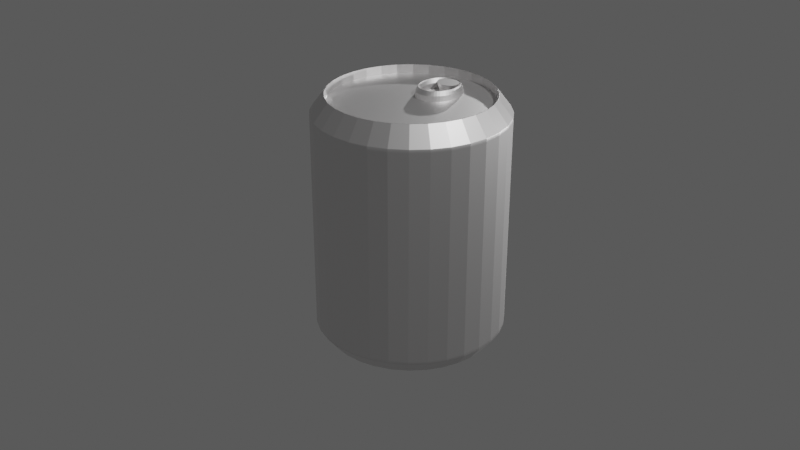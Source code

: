 # Source: Soda_Can.blend  (saved by Blender 4.5.91; exported with 4.5.12 LTS)
import bpy
from mathutils import Matrix  # noqa: F401  (used for matrix-valued properties, if any)

bpy.ops.wm.read_factory_settings(use_empty=True)
scene = bpy.context.scene
scene.name = 'Scene'

# ---- collections
col_collection = bpy.data.collections.new('Collection'); scene.collection.children.link(col_collection)

# ---- materials (node trees are filled in below, after node groups)
mat_material_001 = bpy.data.materials.new('Material.001')

# ---- material node trees
mat_material_001.use_nodes = True; mat_material_001.node_tree.nodes.clear()
_N = mat_material_001.node_tree.nodes; _L = mat_material_001.node_tree.links
n0 = _N.new('ShaderNodeBsdfPrincipled'); n0.name = 'Principled BSDF'; n0.location = (-200, 100)
n0.inputs[0].default_value = (0.8016, 0.7901, 0.7901, 1.0)
n0.inputs[1].default_value = 10.0
n1 = _N.new('ShaderNodeOutputMaterial'); n1.name = 'Material Output'; n1.location = (200, 100)
_L.new(n0.outputs[0], n1.inputs[0])
n1.is_active_output = True

# ---- world
world_world = bpy.data.worlds.new('World'); scene.world = world_world
world_world.use_nodes = True; world_world.node_tree.nodes.clear()
_N = world_world.node_tree.nodes; _L = world_world.node_tree.links
n0 = _N.new('ShaderNodeOutputWorld'); n0.name = 'World Output'; n0.location = (200, 100)
n1 = _N.new('ShaderNodeBackground'); n1.name = 'Background'; n1.location = (-200, 100)
n1.inputs[0].default_value = (0.05088, 0.05088, 0.05088, 1.0)
n1.inputs[1].default_value = 2.1
_L.new(n1.outputs[0], n0.inputs[0])
n0.is_active_output = True
world_world.color = (0.05088, 0.05088, 0.05088)
world_world.sun_shadow_jitter_overblur = 0.0

# ---- cameras
cam_camera = bpy.data.cameras.new('Camera')
cam_camera.clip_end = 100.0
cam_camera.ortho_scale = 7.314

# ---- lights
light_light = bpy.data.lights.new('Light', 'POINT')
light_light.energy = 1124.0
light_light.shadow_soft_size = 0.1
light_light_001 = bpy.data.lights.new('Light.001', 'POINT')
light_light_001.energy = 1124.0
light_light_001.shadow_soft_size = 0.1
light_light_002 = bpy.data.lights.new('Light.002', 'POINT')
light_light_002.energy = 1124.0
light_light_002.shadow_soft_size = 0.1

# ---- meshes
me_cylinder = bpy.data.meshes.new('Cylinder')
me_cylinder.from_pydata([(9.313e-10, 0.8518, 1.0), (0.0, 1.0, 0.8526), (0.1662, 0.8355, 1.0), (0.1951, 0.9808, 0.8526), (0.326, 0.787, 1.0), (0.3827, 0.9239, 0.8526), (0.4733, 0.7083, 1.0), (0.5556, 0.8315, 0.8526), (0.6023, 0.6023, 1.0), (0.7071, 0.7071, 0.8526), (0.7083, 0.4733, 1.0), (0.8315, 0.5556, 0.8526), (0.787, 0.326, 1.0), (0.9239, 0.3827, 0.8526), (0.8355, 0.1662, 1.0), (0.9808, 0.1951, 0.8526), (0.8518, -9.313e-10, 1.0), (1.0, 0.0, 0.8526), (0.8355, -0.1662, 1.0), (0.9808, -0.1951, 0.8526), (0.787, -0.326, 1.0), (0.9239, -0.3827, 0.8526), (0.7083, -0.4733, 1.0), (0.8315, -0.5556, 0.8526), (0.6023, -0.6023, 1.0), (0.7071, -0.7071, 0.8526), (0.4733, -0.7083, 1.0), (0.5556, -0.8315, 0.8526), (0.326, -0.787, 1.0), (0.3827, -0.9239, 0.8526), (0.1662, -0.8355, 1.0), (0.1951, -0.9808, 0.8526), (-9.313e-10, -0.8518, 1.0), (0.0, -1.0, 0.8526), (-0.1662, -0.8355, 1.0), (-0.1951, -0.9808, 0.8526), (-0.326, -0.787, 1.0), (-0.3827, -0.9239, 0.8526), (-0.4733, -0.7083, 1.0), (-0.5556, -0.8315, 0.8526), (-0.6023, -0.6023, 1.0), (-0.7071, -0.7071, 0.8526), (-0.7083, -0.4733, 1.0), (-0.8315, -0.5556, 0.8526), (-0.787, -0.326, 1.0), (-0.9239, -0.3827, 0.8526), (-0.8355, -0.1662, 1.0), (-0.9808, -0.1951, 0.8526), (-0.8518, 9.313e-10, 1.0), (-1.0, 0.0, 0.8526), (-0.8355, 0.1662, 1.0), (-0.9808, 0.1951, 0.8526), (-0.787, 0.326, 1.0), (-0.9239, 0.3827, 0.8526), (-0.7083, 0.4733, 1.0), (-0.8315, 0.5556, 0.8526), (-0.6023, 0.6023, 1.0), (-0.7071, 0.7071, 0.8526), (-0.4733, 0.7083, 1.0), (-0.5556, 0.8315, 0.8526), (-0.326, 0.787, 1.0), (-0.3827, 0.9239, 0.8526), (-0.1662, 0.8355, 1.0), (-0.1951, 0.9808, 0.8526), (-0.9523, -0.2889, 0.8526), (-0.8112, -0.2461, 1.0), (-9.313e-10, 0.8949, -1.0), (0.0, 1.0, -0.8954), (0.1951, 0.9808, -0.8954), (0.1746, 0.8777, -1.0), (0.3827, 0.9239, -0.8954), (0.3425, 0.8268, -1.0), (0.5556, 0.8315, -0.8954), (0.4972, 0.7441, -1.0), (0.7071, 0.7071, -0.8954), (0.6328, 0.6328, -1.0), (0.8315, 0.5556, -0.8954), (0.7441, 0.4972, -1.0), (0.9239, 0.3827, -0.8954), (0.8268, 0.3425, -1.0), (0.9808, 0.1951, -0.8954), (0.8777, 0.1746, -1.0), (1.0, 0.0, -0.8954), (0.8949, 9.313e-10, -1.0), (0.9808, -0.1951, -0.8954), (0.8777, -0.1746, -1.0), (0.9239, -0.3827, -0.8954), (0.8268, -0.3425, -1.0), (0.8315, -0.5556, -0.8954), (0.7441, -0.4972, -1.0), (0.7071, -0.7071, -0.8954), (0.6328, -0.6328, -1.0), (0.5556, -0.8315, -0.8954), (0.4972, -0.7441, -1.0), (0.3827, -0.9239, -0.8954), (0.3425, -0.8268, -1.0), (0.1951, -0.9808, -0.8954), (0.1746, -0.8777, -1.0), (0.0, -1.0, -0.8954), (9.313e-10, -0.8949, -1.0), (-0.1951, -0.9808, -0.8954), (-0.1746, -0.8777, -1.0), (-0.3827, -0.9239, -0.8954), (-0.3425, -0.8268, -1.0), (-0.5556, -0.8315, -0.8954), (-0.4972, -0.7441, -1.0), (-0.7071, -0.7071, -0.8954), (-0.6328, -0.6328, -1.0), (-0.8315, -0.5556, -0.8954), (-0.7441, -0.4972, -1.0), (-0.8268, -0.3425, -1.0), (-0.9239, -0.3827, -0.8954), (-0.9808, -0.1951, -0.8954), (-0.8777, -0.1746, -1.0), (-1.0, 0.0, -0.8954), (-0.8949, -9.313e-10, -1.0), (-0.9808, 0.1951, -0.8954), (-0.8777, 0.1746, -1.0), (-0.9239, 0.3827, -0.8954), (-0.8268, 0.3425, -1.0), (-0.8315, 0.5556, -0.8954), (-0.7441, 0.4972, -1.0), (-0.7071, 0.7071, -0.8954), (-0.6328, 0.6328, -1.0), (-0.5556, 0.8315, -0.8954), (-0.4972, 0.7441, -1.0), (-0.3827, 0.9239, -0.8954), (-0.3425, 0.8268, -1.0), (-0.1951, 0.9808, -0.8954), (-0.1746, 0.8777, -1.0), (-0.8522, -0.2585, -1.0), (-0.9523, -0.2889, -0.8954), (3.739e-09, 0.8518, 0.9289), (0.1662, 0.8355, 0.9289), (0.326, 0.787, 0.9289), (0.4733, 0.7083, 0.9289), (0.6023, 0.6023, 0.9289), (0.7083, 0.4733, 0.9289), (0.787, 0.326, 0.9289), (0.8355, 0.1662, 0.9289), (0.8518, -9.313e-10, 0.9289), (0.8355, -0.1662, 0.9289), (0.787, -0.326, 0.9289), (0.7083, -0.4733, 0.9289), (0.6023, -0.6023, 0.9289), (0.4733, -0.7083, 0.9289), (0.326, -0.787, 0.9289), (0.1662, -0.8355, 0.9289), (1.876e-09, -0.8518, 0.9289), (-0.1662, -0.8355, 0.9289), (-0.326, -0.787, 0.9289), (-0.4733, -0.7083, 0.9289), (-0.6023, -0.6023, 0.9289), (-0.7083, -0.4733, 0.9289), (-0.787, -0.326, 0.9289), (-0.8112, -0.2461, 0.9289), (-0.8355, -0.1662, 0.9289), (-0.8518, 9.313e-10, 0.9289), (-0.8355, 0.1662, 0.9289), (-0.787, 0.326, 0.9289), (-0.7083, 0.4733, 0.9289), (-0.6023, 0.6023, 0.9289), (-0.4733, 0.7083, 0.9289), (-0.326, 0.787, 0.9289), (-0.1662, 0.8355, 0.9289), (-0.1965, 0.3507, 0.7534), (-0.1903, 0.3507, 0.8784), (-0.1734, 0.3507, 0.97), (-0.1502, 0.3507, 1.003), (-0.1271, 0.3507, 0.97), (-0.1102, 0.3507, 0.8784), (-0.104, 0.3507, 0.7534), (-0.1102, 0.3507, 0.6284), (-0.1271, 0.3507, 0.5369), (-0.1502, 0.3507, 0.5034), (-0.1734, 0.3507, 0.5369), (-0.1903, 0.3507, 0.6284), (-0.1945, 0.3885, 0.7534), (-0.1884, 0.3875, 0.8784), (-0.1716, 0.3847, 0.97), (-0.1486, 0.381, 1.003), (-0.1257, 0.3772, 0.97), (-0.1089, 0.3744, 0.8784), (-0.1028, 0.3734, 0.7534), (-0.1089, 0.3744, 0.6284), (-0.1257, 0.3772, 0.5369), (-0.1486, 0.381, 0.5034), (-0.1716, 0.3847, 0.5369), (-0.1884, 0.3875, 0.6284), (-0.1886, 0.4257, 0.7534), (-0.1826, 0.4236, 0.8784), (-0.1663, 0.4182, 0.97), (-0.1439, 0.4107, 1.003), (-0.1216, 0.4032, 0.97), (-0.1052, 0.3977, 0.8784), (-0.09925, 0.3957, 0.7534), (-0.1052, 0.3977, 0.6284), (-0.1216, 0.4032, 0.5369), (-0.1439, 0.4107, 0.5034), (-0.1663, 0.4182, 0.5369), (-0.1826, 0.4236, 0.6284), (-0.1789, 0.4615, 0.7534), (-0.1732, 0.4585, 0.8784), (-0.1575, 0.4504, 0.97), (-0.1361, 0.4394, 1.003), (-0.1148, 0.4283, 0.97), (-0.09914, 0.4202, 0.8784), (-0.09341, 0.4172, 0.7534), (-0.09914, 0.4202, 0.6284), (-0.1148, 0.4283, 0.5369), (-0.1361, 0.4394, 0.5034), (-0.1575, 0.4504, 0.5369), (-0.1732, 0.4585, 0.6284), (-0.1655, 0.4955, 0.7534), (-0.1601, 0.4916, 0.8784), (-0.1455, 0.481, 0.97), (-0.1254, 0.4665, 1.003), (-0.1054, 0.4521, 0.97), (-0.09075, 0.4415, 0.8784), (-0.08539, 0.4376, 0.7534), (-0.09075, 0.4415, 0.6284), (-0.1054, 0.4521, 0.5369), (-0.1254, 0.4665, 0.5034), (-0.1455, 0.481, 0.5369), (-0.1601, 0.4916, 0.6284), (-0.1487, 0.527, 0.7534), (-0.1438, 0.5222, 0.8784), (-0.1303, 0.5093, 0.97), (-0.112, 0.4917, 1.003), (-0.09365, 0.4741, 0.97), (-0.08022, 0.4612, 0.8784), (-0.0753, 0.4565, 0.7534), (-0.08022, 0.4612, 0.6284), (-0.09365, 0.4741, 0.5369), (-0.112, 0.4917, 0.5034), (-0.1303, 0.5093, 0.5369), (-0.1438, 0.5222, 0.6284), (-0.1287, 0.5554, 0.7534), (-0.1244, 0.55, 0.8784), (-0.1124, 0.535, 0.97), (-0.09604, 0.5145, 1.003), (-0.07969, 0.494, 0.97), (-0.06772, 0.479, 0.8784), (-0.06333, 0.4736, 0.7534), (-0.06772, 0.479, 0.6284), (-0.07969, 0.494, 0.5369), (-0.09604, 0.5145, 0.5034), (-0.1124, 0.535, 0.5369), (-0.1244, 0.55, 0.6284), (-0.106, 0.5804, 0.7534), (-0.1022, 0.5743, 0.8784), (-0.09192, 0.5574, 0.97), (-0.07785, 0.5345, 1.003), (-0.06377, 0.5115, 0.97), (-0.05346, 0.4947, 0.8784), (-0.04969, 0.4885, 0.7534), (-0.05346, 0.4947, 0.6284), (-0.06377, 0.5115, 0.5369), (-0.07785, 0.5345, 0.5034), (-0.09192, 0.5574, 0.5369), (-0.1022, 0.5743, 0.6284), (-0.08085, 0.6014, 0.7534), (-0.07775, 0.5947, 0.8784), (-0.06929, 0.5764, 0.97), (-0.05772, 0.5513, 1.003), (-0.04616, 0.5262, 0.97), (-0.03769, 0.5079, 0.8784), (-0.0346, 0.5012, 0.7534), (-0.03769, 0.5079, 0.6284), (-0.04616, 0.5262, 0.5369), (-0.05772, 0.5513, 0.5034), (-0.06929, 0.5764, 0.5369), (-0.07775, 0.5947, 0.6284), (-0.05372, 0.6182, 0.7534), (-0.05135, 0.611, 0.8784), (-0.04487, 0.5914, 0.97), (-0.03602, 0.5647, 1.003), (-0.02717, 0.538, 0.97), (-0.02069, 0.5184, 0.8784), (-0.01832, 0.5112, 0.7534), (-0.02069, 0.5184, 0.6284), (-0.02717, 0.538, 0.5369), (-0.03602, 0.5647, 0.5034), (-0.04487, 0.5914, 0.5369), (-0.05135, 0.611, 0.6284), (-0.02507, 0.6304, 0.7534), (-0.02347, 0.6229, 0.8784), (-0.01909, 0.6024, 0.97), (-0.0131, 0.5744, 1.003), (-0.007115, 0.5465, 0.97), (-0.002733, 0.526, 0.8784), (-0.001129, 0.5185, 0.7534), (-0.002733, 0.526, 0.6284), (-0.007115, 0.5465, 0.5369), (-0.0131, 0.5744, 0.5034), (-0.01909, 0.6024, 0.5369), (-0.02347, 0.6229, 0.6284), (0.004598, 0.6378, 0.7534), (0.005407, 0.6301, 0.8784), (0.007617, 0.6091, 0.97), (0.01064, 0.5803, 1.003), (0.01365, 0.5516, 0.97), (0.01586, 0.5306, 0.8784), (0.01667, 0.5229, 0.7534), (0.01586, 0.5306, 0.6284), (0.01365, 0.5516, 0.5369), (0.01064, 0.5803, 0.5034), (0.007617, 0.6091, 0.5369), (0.005407, 0.6301, 0.6284), (0.03478, 0.6402, 0.7534), (0.03478, 0.6325, 0.8784), (0.03478, 0.6113, 0.97), (0.03478, 0.5823, 1.003), (0.03478, 0.5534, 0.97), (0.03478, 0.5322, 0.8784), (0.03478, 0.5244, 0.7534), (0.03478, 0.5322, 0.6284), (0.03478, 0.5534, 0.5369), (0.03478, 0.5823, 0.5034), (0.03478, 0.6113, 0.5369), (0.03478, 0.6325, 0.6284), (0.06497, 0.6378, 0.7534), (0.06416, 0.6301, 0.8784), (0.06195, 0.6091, 0.97), (0.05893, 0.5803, 1.003), (0.05592, 0.5516, 0.97), (0.05371, 0.5306, 0.8784), (0.0529, 0.5229, 0.7534), (0.05371, 0.5306, 0.6284), (0.05592, 0.5516, 0.5369), (0.05893, 0.5803, 0.5034), (0.06195, 0.6091, 0.5369), (0.06416, 0.6301, 0.6284), (0.09464, 0.6304, 0.7534), (0.09304, 0.6229, 0.8784), (0.08866, 0.6024, 0.97), (0.08267, 0.5744, 1.003), (0.07668, 0.5465, 0.97), (0.0723, 0.526, 0.8784), (0.0707, 0.5185, 0.7534), (0.0723, 0.526, 0.6284), (0.07668, 0.5465, 0.5369), (0.08267, 0.5744, 0.5034), (0.08866, 0.6024, 0.5369), (0.09304, 0.6229, 0.6284), (0.1233, 0.6182, 0.7534), (0.1209, 0.611, 0.8784), (0.1144, 0.5914, 0.97), (0.1056, 0.5647, 1.003), (0.09674, 0.538, 0.97), (0.09026, 0.5184, 0.8784), (0.08789, 0.5112, 0.7534), (0.09026, 0.5184, 0.6284), (0.09674, 0.538, 0.5369), (0.1056, 0.5647, 0.5034), (0.1144, 0.5914, 0.5369), (0.1209, 0.611, 0.6284), (0.1504, 0.6014, 0.7534), (0.1473, 0.5947, 0.8784), (0.1389, 0.5764, 0.97), (0.1273, 0.5513, 1.003), (0.1157, 0.5262, 0.97), (0.1073, 0.5079, 0.8784), (0.1042, 0.5012, 0.7534), (0.1073, 0.5079, 0.6284), (0.1157, 0.5262, 0.5369), (0.1273, 0.5513, 0.5034), (0.1389, 0.5764, 0.5369), (0.1473, 0.5947, 0.6284), (0.1756, 0.5804, 0.7534), (0.1718, 0.5743, 0.8784), (0.1615, 0.5574, 0.97), (0.1474, 0.5345, 1.003), (0.1333, 0.5115, 0.97), (0.123, 0.4947, 0.8784), (0.1193, 0.4885, 0.7534), (0.123, 0.4947, 0.6284), (0.1333, 0.5115, 0.5369), (0.1474, 0.5345, 0.5034), (0.1615, 0.5574, 0.5369), (0.1718, 0.5743, 0.6284), (0.1983, 0.5554, 0.7534), (0.1939, 0.55, 0.8784), (0.182, 0.535, 0.97), (0.1656, 0.5145, 1.003), (0.1493, 0.494, 0.97), (0.1373, 0.479, 0.8784), (0.1329, 0.4736, 0.7534), (0.1373, 0.479, 0.6284), (0.1493, 0.494, 0.5369), (0.1656, 0.5145, 0.5034), (0.182, 0.535, 0.5369), (0.1939, 0.55, 0.6284), (0.2183, 0.527, 0.7534), (0.2133, 0.5222, 0.8784), (0.1999, 0.5093, 0.97), (0.1816, 0.4917, 1.003), (0.1632, 0.4741, 0.97), (0.1498, 0.4612, 0.8784), (0.1449, 0.4565, 0.7534), (0.1498, 0.4612, 0.6284), (0.1632, 0.4741, 0.5369), (0.1816, 0.4917, 0.5034), (0.1999, 0.5093, 0.5369), (0.2133, 0.5222, 0.6284), (0.2351, 0.4955, 0.7534), (0.2297, 0.4916, 0.8784), (0.215, 0.481, 0.97), (0.195, 0.4665, 1.003), (0.175, 0.4521, 0.97), (0.1603, 0.4415, 0.8784), (0.155, 0.4376, 0.7534), (0.1603, 0.4415, 0.6284), (0.175, 0.4521, 0.5369), (0.195, 0.4665, 0.5034), (0.215, 0.481, 0.5369), (0.2297, 0.4916, 0.6284), (0.2484, 0.4615, 0.7534), (0.2427, 0.4585, 0.8784), (0.2271, 0.4504, 0.97), (0.2057, 0.4394, 1.003), (0.1844, 0.4283, 0.97), (0.1687, 0.4202, 0.8784), (0.163, 0.4172, 0.7534), (0.1687, 0.4202, 0.6284), (0.1844, 0.4283, 0.5369), (0.2057, 0.4394, 0.5034), (0.2271, 0.4504, 0.5369), (0.2427, 0.4585, 0.6284), (0.2582, 0.4257, 0.7534), (0.2522, 0.4236, 0.8784), (0.2358, 0.4182, 0.97), (0.2135, 0.4107, 1.003), (0.1912, 0.4032, 0.97), (0.1748, 0.3977, 0.8784), (0.1688, 0.3957, 0.7534), (0.1748, 0.3977, 0.6284), (0.1912, 0.4032, 0.5369), (0.2135, 0.4107, 0.5034), (0.2358, 0.4182, 0.5369), (0.2522, 0.4236, 0.6284), (0.2641, 0.3885, 0.7534), (0.2579, 0.3875, 0.8784), (0.2411, 0.3847, 0.97), (0.2182, 0.381, 1.003), (0.1953, 0.3772, 0.97), (0.1785, 0.3744, 0.8784), (0.1724, 0.3734, 0.7534), (0.1785, 0.3744, 0.6284), (0.1953, 0.3772, 0.5369), (0.2182, 0.381, 0.5034), (0.2411, 0.3847, 0.5369), (0.2579, 0.3875, 0.6284), (0.2661, 0.3507, 0.7534), (0.2599, 0.3507, 0.8784), (0.2429, 0.3507, 0.97), (0.2198, 0.3507, 1.003), (0.1967, 0.3507, 0.97), (0.1797, 0.3507, 0.8784), (0.1735, 0.3507, 0.7534), (0.1797, 0.3507, 0.6284), (0.1967, 0.3507, 0.5369), (0.2198, 0.3507, 0.5034), (0.2429, 0.3507, 0.5369), (0.2599, 0.3507, 0.6284), (0.2641, 0.3129, 0.7534), (0.2579, 0.314, 0.8784), (0.2411, 0.3167, 0.97), (0.2182, 0.3205, 1.003), (0.1953, 0.3243, 0.97), (0.1785, 0.327, 0.8784), (0.1724, 0.3281, 0.7534), (0.1785, 0.327, 0.6284), (0.1953, 0.3243, 0.5369), (0.2182, 0.3205, 0.5034), (0.2411, 0.3167, 0.5369), (0.2579, 0.314, 0.6284), (0.2582, 0.2758, 0.7534), (0.2522, 0.2778, 0.8784), (0.2358, 0.2833, 0.97), (0.2135, 0.2908, 1.003), (0.1912, 0.2983, 0.97), (0.1748, 0.3038, 0.8784), (0.1688, 0.3058, 0.7534), (0.1748, 0.3038, 0.6284), (0.1912, 0.2983, 0.5369), (0.2135, 0.2908, 0.5034), (0.2358, 0.2833, 0.5369), (0.2522, 0.2778, 0.6284), (0.2484, 0.2399, 0.7534), (0.2427, 0.2429, 0.8784), (0.2271, 0.251, 0.97), (0.2057, 0.2621, 1.003), (0.1844, 0.2732, 0.97), (0.1687, 0.2813, 0.8784), (0.163, 0.2843, 0.7534), (0.1687, 0.2813, 0.6284), (0.1844, 0.2732, 0.5369), (0.2057, 0.2621, 0.5034), (0.2271, 0.251, 0.5369), (0.2427, 0.2429, 0.6284), (0.2351, 0.206, 0.7534), (0.2297, 0.2099, 0.8784), (0.215, 0.2205, 0.97), (0.195, 0.2349, 1.003), (0.175, 0.2494, 0.97), (0.1603, 0.26, 0.8784), (0.155, 0.2639, 0.7534), (0.1603, 0.26, 0.6284), (0.175, 0.2494, 0.5369), (0.195, 0.2349, 0.5034), (0.215, 0.2205, 0.5369), (0.2297, 0.2099, 0.6284), (0.2183, 0.1745, 0.7534), (0.2133, 0.1792, 0.8784), (0.1999, 0.1921, 0.97), (0.1816, 0.2097, 1.003), (0.1632, 0.2274, 0.97), (0.1498, 0.2403, 0.8784), (0.1449, 0.245, 0.7534), (0.1498, 0.2403, 0.6284), (0.1632, 0.2274, 0.5369), (0.1816, 0.2097, 0.5034), (0.1999, 0.1921, 0.5369), (0.2133, 0.1792, 0.6284), (0.1983, 0.146, 0.7534), (0.1939, 0.1515, 0.8784), (0.182, 0.1665, 0.97), (0.1656, 0.187, 1.003), (0.1493, 0.2074, 0.97), (0.1373, 0.2224, 0.8784), (0.1329, 0.2279, 0.7534), (0.1373, 0.2224, 0.6284), (0.1493, 0.2074, 0.5369), (0.1656, 0.187, 0.5034), (0.182, 0.1665, 0.5369), (0.1939, 0.1515, 0.6284), (0.1756, 0.121, 0.7534), (0.1718, 0.1272, 0.8784), (0.1615, 0.144, 0.97), (0.1474, 0.167, 1.003), (0.1333, 0.19, 0.97), (0.123, 0.2068, 0.8784), (0.1193, 0.2129, 0.7534), (0.123, 0.2068, 0.6284), (0.1333, 0.19, 0.5369), (0.1474, 0.167, 0.5034), (0.1615, 0.144, 0.5369), (0.1718, 0.1272, 0.6284), (0.1504, 0.1, 0.7534), (0.1473, 0.1067, 0.8784), (0.1389, 0.1251, 0.97), (0.1273, 0.1502, 1.003), (0.1157, 0.1752, 0.97), (0.1073, 0.1936, 0.8784), (0.1042, 0.2003, 0.7534), (0.1073, 0.1936, 0.6284), (0.1157, 0.1752, 0.5369), (0.1273, 0.1502, 0.5034), (0.1389, 0.1251, 0.5369), (0.1473, 0.1067, 0.6284), (0.1233, 0.08326, 0.7534), (0.1209, 0.09043, 0.8784), (0.1144, 0.11, 0.97), (0.1056, 0.1368, 1.003), (0.09674, 0.1635, 0.97), (0.09026, 0.1831, 0.8784), (0.08789, 0.1902, 0.7534), (0.09026, 0.1831, 0.6284), (0.09674, 0.1635, 0.5369), (0.1056, 0.1368, 0.5034), (0.1144, 0.11, 0.5369), (0.1209, 0.09043, 0.6284), (0.09464, 0.07109, 0.7534), (0.09304, 0.07858, 0.8784), (0.08866, 0.09905, 0.97), (0.08267, 0.127, 1.003), (0.07668, 0.155, 0.97), (0.0723, 0.1755, 0.8784), (0.0707, 0.1829, 0.7534), (0.0723, 0.1755, 0.6284), (0.07668, 0.155, 0.5369), (0.08267, 0.127, 0.5034), (0.08866, 0.09905, 0.5369), (0.09304, 0.07858, 0.6284), (0.06497, 0.0637, 0.7534), (0.06416, 0.07139, 0.8784), (0.06195, 0.0924, 0.97), (0.05893, 0.1211, 1.003), (0.05592, 0.1498, 0.97), (0.05371, 0.1708, 0.8784), (0.0529, 0.1785, 0.7534), (0.05371, 0.1708, 0.6284), (0.05592, 0.1498, 0.5369), (0.05893, 0.1211, 0.5034), (0.06195, 0.0924, 0.5369), (0.06416, 0.07139, 0.6284), (0.03478, 0.06122, 0.7534), (0.03478, 0.06898, 0.8784), (0.03478, 0.09017, 0.97), (0.03478, 0.1191, 1.003), (0.03478, 0.1481, 0.97), (0.03478, 0.1693, 0.8784), (0.03478, 0.177, 0.7534), (0.03478, 0.1693, 0.6284), (0.03478, 0.1481, 0.5369), (0.03478, 0.1191, 0.5034), (0.03478, 0.09017, 0.5369), (0.03478, 0.06898, 0.6284), (0.004598, 0.0637, 0.7534), (0.005407, 0.07139, 0.8784), (0.007617, 0.0924, 0.97), (0.01064, 0.1211, 1.003), (0.01365, 0.1498, 0.97), (0.01586, 0.1708, 0.8784), (0.01667, 0.1785, 0.7534), (0.01586, 0.1708, 0.6284), (0.01365, 0.1498, 0.5369), (0.01064, 0.1211, 0.5034), (0.007617, 0.0924, 0.5369), (0.005407, 0.07139, 0.6284), (-0.02507, 0.07109, 0.7534), (-0.02347, 0.07858, 0.8784), (-0.01909, 0.09905, 0.97), (-0.0131, 0.127, 1.003), (-0.007115, 0.155, 0.97), (-0.002733, 0.1755, 0.8784), (-0.001129, 0.1829, 0.7534), (-0.002733, 0.1755, 0.6284), (-0.007115, 0.155, 0.5369), (-0.0131, 0.127, 0.5034), (-0.01909, 0.09905, 0.5369), (-0.02347, 0.07858, 0.6284), (-0.05372, 0.08326, 0.7534), (-0.05135, 0.09043, 0.8784), (-0.04487, 0.11, 0.97), (-0.03602, 0.1368, 1.003), (-0.02717, 0.1635, 0.97), (-0.02069, 0.1831, 0.8784), (-0.01832, 0.1902, 0.7534), (-0.02069, 0.1831, 0.6284), (-0.02717, 0.1635, 0.5369), (-0.03602, 0.1368, 0.5034), (-0.04487, 0.11, 0.5369), (-0.05135, 0.09043, 0.6284), (-0.08085, 0.1, 0.7534), (-0.07775, 0.1067, 0.8784), (-0.06929, 0.1251, 0.97), (-0.05772, 0.1502, 1.003), (-0.04616, 0.1752, 0.97), (-0.03769, 0.1936, 0.8784), (-0.0346, 0.2003, 0.7534), (-0.03769, 0.1936, 0.6284), (-0.04616, 0.1752, 0.5369), (-0.05772, 0.1502, 0.5034), (-0.06929, 0.1251, 0.5369), (-0.07775, 0.1067, 0.6284), (-0.106, 0.121, 0.7534), (-0.1022, 0.1272, 0.8784), (-0.09192, 0.144, 0.97), (-0.07785, 0.167, 1.003), (-0.06377, 0.19, 0.97), (-0.05346, 0.2068, 0.8784), (-0.04969, 0.2129, 0.7534), (-0.05346, 0.2068, 0.6284), (-0.06377, 0.19, 0.5369), (-0.07785, 0.167, 0.5034), (-0.09192, 0.144, 0.5369), (-0.1022, 0.1272, 0.6284), (-0.1287, 0.146, 0.7534), (-0.1244, 0.1515, 0.8784), (-0.1124, 0.1665, 0.97), (-0.09604, 0.187, 1.003), (-0.07969, 0.2074, 0.97), (-0.06772, 0.2224, 0.8784), (-0.06333, 0.2279, 0.7534), (-0.06772, 0.2224, 0.6284), (-0.07969, 0.2074, 0.5369), (-0.09604, 0.187, 0.5034), (-0.1124, 0.1665, 0.5369), (-0.1244, 0.1515, 0.6284), (-0.1487, 0.1745, 0.7534), (-0.1438, 0.1792, 0.8784), (-0.1303, 0.1921, 0.97), (-0.112, 0.2097, 1.003), (-0.09365, 0.2274, 0.97), (-0.08022, 0.2403, 0.8784), (-0.0753, 0.245, 0.7534), (-0.08022, 0.2403, 0.6284), (-0.09365, 0.2274, 0.5369), (-0.112, 0.2097, 0.5034), (-0.1303, 0.1921, 0.5369), (-0.1438, 0.1792, 0.6284), (-0.1655, 0.206, 0.7534), (-0.1601, 0.2099, 0.8784), (-0.1455, 0.2205, 0.97), (-0.1254, 0.2349, 1.003), (-0.1054, 0.2494, 0.97), (-0.09075, 0.26, 0.8784), (-0.08539, 0.2639, 0.7534), (-0.09075, 0.26, 0.6284), (-0.1054, 0.2494, 0.5369), (-0.1254, 0.2349, 0.5034), (-0.1455, 0.2205, 0.5369), (-0.1601, 0.2099, 0.6284), (-0.1789, 0.2399, 0.7534), (-0.1732, 0.2429, 0.8784), (-0.1575, 0.251, 0.97), (-0.1361, 0.2621, 1.003), (-0.1148, 0.2732, 0.97), (-0.09914, 0.2813, 0.8784), (-0.09341, 0.2843, 0.7534), (-0.09914, 0.2813, 0.6284), (-0.1148, 0.2732, 0.5369), (-0.1361, 0.2621, 0.5034), (-0.1575, 0.251, 0.5369), (-0.1732, 0.2429, 0.6284), (-0.1886, 0.2758, 0.7534), (-0.1826, 0.2778, 0.8784), (-0.1663, 0.2833, 0.97), (-0.1439, 0.2908, 1.003), (-0.1216, 0.2983, 0.97), (-0.1052, 0.3038, 0.8784), (-0.09925, 0.3058, 0.7534), (-0.1052, 0.3038, 0.6284), (-0.1216, 0.2983, 0.5369), (-0.1439, 0.2908, 0.5034), (-0.1663, 0.2833, 0.5369), (-0.1826, 0.2778, 0.6284), (-0.1945, 0.3129, 0.7534), (-0.1884, 0.314, 0.8784), (-0.1716, 0.3167, 0.97), (-0.1486, 0.3205, 1.003), (-0.1257, 0.3243, 0.97), (-0.1089, 0.327, 0.8784), (-0.1028, 0.3281, 0.7534), (-0.1089, 0.327, 0.6284), (-0.1257, 0.3243, 0.5369), (-0.1486, 0.3205, 0.5034), (-0.1716, 0.3167, 0.5369), (-0.1884, 0.314, 0.6284), (0.01366, 0.5654, 0.8182), (0.03533, 0.5744, 0.9996), (0.0012, 0.5643, 0.8182), (0.0126, 0.5725, 0.9996), (-0.01078, 0.5611, 0.8182), (-0.009264, 0.5666, 0.9996), (-0.02183, 0.5559, 0.8182), (-0.02941, 0.557, 0.9996), (-0.0315, 0.5488, 0.8182), (-0.04707, 0.5441, 0.9996), (-0.03945, 0.5402, 0.8182), (-0.06156, 0.5284, 0.9996), (-0.04535, 0.5303, 0.8182), (-0.07233, 0.5104, 0.9996), (-0.04899, 0.5197, 0.8182), (-0.07896, 0.491, 0.9996), (-0.05021, 0.5086, 0.8182), (-0.0812, 0.4707, 0.9996), (-0.04899, 0.4975, 0.8182), (-0.07896, 0.4505, 0.9996), (-0.04535, 0.4868, 0.8182), (-0.07233, 0.431, 0.9996), (-0.03945, 0.477, 0.8182), (-0.06156, 0.4131, 0.9996), (-0.0315, 0.4684, 0.8182), (-0.04707, 0.3974, 0.9996), (-0.02183, 0.4613, 0.8182), (-0.02941, 0.3845, 0.9996), (-0.01078, 0.4561, 0.8182), (-0.009264, 0.3749, 0.9996), (0.0012, 0.4528, 0.8182), (0.0126, 0.369, 0.9996), (0.01366, 0.4517, 0.8182), (0.03533, 0.367, 0.9996), (0.02612, 0.4528, 0.8182), (0.05806, 0.369, 0.9996), (0.0381, 0.4561, 0.8182), (0.07992, 0.3749, 0.9996), (0.04915, 0.4613, 0.8182), (0.1001, 0.3845, 0.9996), (0.05883, 0.4684, 0.8182), (0.1177, 0.3974, 0.9996), (0.06677, 0.477, 0.8182), (0.1322, 0.4131, 0.9996), (0.07267, 0.4868, 0.8182), (0.143, 0.431, 0.9996), (0.07631, 0.4975, 0.8182), (0.1496, 0.4505, 0.9996), (0.07753, 0.5086, 0.8182), (0.1519, 0.4707, 0.9996), (0.07631, 0.5197, 0.8182), (0.1496, 0.491, 0.9996), (0.07267, 0.5303, 0.8182), (0.143, 0.5104, 0.9996), (0.06677, 0.5402, 0.8182), (0.1322, 0.5284, 0.9996), (0.05883, 0.5488, 0.8182), (0.1177, 0.5441, 0.9996), (0.04915, 0.5559, 0.8182), (0.1001, 0.557, 0.9996), (0.0381, 0.5611, 0.8182), (0.07992, 0.5666, 0.9996), (0.02612, 0.5643, 0.8182), (0.05806, 0.5725, 0.9996)], [], [(3, 1, 0, 2), (5, 3, 2, 4), (7, 5, 4, 6), (9, 7, 6, 8), (11, 9, 8, 10), (13, 11, 10, 12), (15, 13, 12, 14), (17, 15, 14, 16), (19, 17, 16, 18), (21, 19, 18, 20), (23, 21, 20, 22), (25, 23, 22, 24), (27, 25, 24, 26), (29, 27, 26, 28), (31, 29, 28, 30), (33, 31, 30, 32), (35, 33, 32, 34), (37, 35, 34, 36), (39, 37, 36, 38), (41, 39, 38, 40), (43, 41, 40, 42), (45, 43, 42, 44), (64, 45, 44, 65), (49, 47, 46, 48), (51, 49, 48, 50), (53, 51, 50, 52), (55, 53, 52, 54), (57, 55, 54, 56), (59, 57, 56, 58), (61, 59, 58, 60), (63, 61, 60, 62), (1, 63, 62, 0), (42, 40, 152, 153), (47, 64, 65, 46), (67, 68, 69, 66), (68, 70, 71, 69), (70, 72, 73, 71), (72, 74, 75, 73), (74, 76, 77, 75), (76, 78, 79, 77), (78, 80, 81, 79), (80, 82, 83, 81), (82, 84, 85, 83), (84, 86, 87, 85), (86, 88, 89, 87), (88, 90, 91, 89), (90, 92, 93, 91), (92, 94, 95, 93), (94, 96, 97, 95), (96, 98, 99, 97), (98, 100, 101, 99), (100, 102, 103, 101), (102, 104, 105, 103), (104, 106, 107, 105), (106, 108, 109, 107), (108, 111, 110, 109), (131, 112, 113, 130), (112, 114, 115, 113), (114, 116, 117, 115), (116, 118, 119, 117), (118, 120, 121, 119), (120, 122, 123, 121), (122, 124, 125, 123), (124, 126, 127, 125), (126, 128, 129, 127), (128, 67, 66, 129), (111, 131, 130, 110), (67, 1, 3, 68), (66, 69, 71, 73, 75, 77, 79, 81, 83, 85, 87, 89, 91, 93, 95, 97, 99, 101, 103, 105, 107, 109, 110, 130, 113, 115, 117, 119, 121, 123, 125, 127, 129), (128, 63, 1, 67), (68, 3, 5, 70), (70, 5, 7, 72), (72, 7, 9, 74), (74, 9, 11, 76), (76, 11, 13, 78), (78, 13, 15, 80), (80, 15, 17, 82), (82, 17, 19, 84), (84, 19, 21, 86), (86, 21, 23, 88), (88, 23, 25, 90), (90, 25, 27, 92), (92, 27, 29, 94), (94, 29, 31, 96), (96, 31, 33, 98), (98, 33, 35, 100), (100, 35, 37, 102), (102, 37, 39, 104), (104, 39, 41, 106), (106, 41, 43, 108), (108, 43, 45, 111), (111, 45, 64, 131), (131, 64, 47, 112), (112, 47, 49, 114), (114, 49, 51, 116), (116, 51, 53, 118), (118, 53, 55, 120), (120, 55, 57, 122), (122, 57, 59, 124), (124, 59, 61, 126), (126, 61, 63, 128), (133, 132, 164, 163, 162, 161, 160, 159, 158, 157, 156, 155, 154, 153, 152, 151, 150, 149, 148, 147, 146, 145, 144, 143, 142, 141, 140, 139, 138, 137, 136, 135, 134), (60, 58, 162, 163), (16, 14, 139, 140), (34, 32, 148, 149), (52, 50, 158, 159), (8, 6, 135, 136), (26, 24, 144, 145), (44, 42, 153, 154), (62, 60, 163, 164), (18, 16, 140, 141), (36, 34, 149, 150), (54, 52, 159, 160), (0, 62, 164, 132), (10, 8, 136, 137), (28, 26, 145, 146), (46, 65, 155, 156), (2, 0, 132, 133), (65, 44, 154, 155), (20, 18, 141, 142), (38, 36, 150, 151), (56, 54, 160, 161), (12, 10, 137, 138), (30, 28, 146, 147), (48, 46, 156, 157), (4, 2, 133, 134), (22, 20, 142, 143), (40, 38, 151, 152), (58, 56, 161, 162), (14, 12, 138, 139), (32, 30, 147, 148), (50, 48, 157, 158), (6, 4, 134, 135), (24, 22, 143, 144), (165, 177, 178, 166), (166, 178, 179, 167), (167, 179, 180, 168), (168, 180, 181, 169), (169, 181, 182, 170), (170, 182, 183, 171), (171, 183, 184, 172), (172, 184, 185, 173), (173, 185, 186, 174), (174, 186, 187, 175), (175, 187, 188, 176), (176, 188, 177, 165), (177, 189, 190, 178), (178, 190, 191, 179), (179, 191, 192, 180), (180, 192, 193, 181), (181, 193, 194, 182), (182, 194, 195, 183), (183, 195, 196, 184), (184, 196, 197, 185), (185, 197, 198, 186), (186, 198, 199, 187), (187, 199, 200, 188), (188, 200, 189, 177), (189, 201, 202, 190), (190, 202, 203, 191), (191, 203, 204, 192), (192, 204, 205, 193), (193, 205, 206, 194), (194, 206, 207, 195), (195, 207, 208, 196), (196, 208, 209, 197), (197, 209, 210, 198), (198, 210, 211, 199), (199, 211, 212, 200), (200, 212, 201, 189), (201, 213, 214, 202), (202, 214, 215, 203), (203, 215, 216, 204), (204, 216, 217, 205), (205, 217, 218, 206), (206, 218, 219, 207), (207, 219, 220, 208), (208, 220, 221, 209), (209, 221, 222, 210), (210, 222, 223, 211), (211, 223, 224, 212), (212, 224, 213, 201), (213, 225, 226, 214), (214, 226, 227, 215), (215, 227, 228, 216), (216, 228, 229, 217), (217, 229, 230, 218), (218, 230, 231, 219), (219, 231, 232, 220), (220, 232, 233, 221), (221, 233, 234, 222), (222, 234, 235, 223), (223, 235, 236, 224), (224, 236, 225, 213), (225, 237, 238, 226), (226, 238, 239, 227), (227, 239, 240, 228), (228, 240, 241, 229), (229, 241, 242, 230), (230, 242, 243, 231), (231, 243, 244, 232), (232, 244, 245, 233), (233, 245, 246, 234), (234, 246, 247, 235), (235, 247, 248, 236), (236, 248, 237, 225), (237, 249, 250, 238), (238, 250, 251, 239), (239, 251, 252, 240), (240, 252, 253, 241), (241, 253, 254, 242), (242, 254, 255, 243), (243, 255, 256, 244), (244, 256, 257, 245), (245, 257, 258, 246), (246, 258, 259, 247), (247, 259, 260, 248), (248, 260, 249, 237), (249, 261, 262, 250), (250, 262, 263, 251), (251, 263, 264, 252), (252, 264, 265, 253), (253, 265, 266, 254), (254, 266, 267, 255), (255, 267, 268, 256), (256, 268, 269, 257), (257, 269, 270, 258), (258, 270, 271, 259), (259, 271, 272, 260), (260, 272, 261, 249), (261, 273, 274, 262), (262, 274, 275, 263), (263, 275, 276, 264), (264, 276, 277, 265), (265, 277, 278, 266), (266, 278, 279, 267), (267, 279, 280, 268), (268, 280, 281, 269), (269, 281, 282, 270), (270, 282, 283, 271), (271, 283, 284, 272), (272, 284, 273, 261), (273, 285, 286, 274), (274, 286, 287, 275), (275, 287, 288, 276), (276, 288, 289, 277), (277, 289, 290, 278), (278, 290, 291, 279), (279, 291, 292, 280), (280, 292, 293, 281), (281, 293, 294, 282), (282, 294, 295, 283), (283, 295, 296, 284), (284, 296, 285, 273), (285, 297, 298, 286), (286, 298, 299, 287), (287, 299, 300, 288), (288, 300, 301, 289), (289, 301, 302, 290), (290, 302, 303, 291), (291, 303, 304, 292), (292, 304, 305, 293), (293, 305, 306, 294), (294, 306, 307, 295), (295, 307, 308, 296), (296, 308, 297, 285), (297, 309, 310, 298), (298, 310, 311, 299), (299, 311, 312, 300), (300, 312, 313, 301), (301, 313, 314, 302), (302, 314, 315, 303), (303, 315, 316, 304), (304, 316, 317, 305), (305, 317, 318, 306), (306, 318, 319, 307), (307, 319, 320, 308), (308, 320, 309, 297), (309, 321, 322, 310), (310, 322, 323, 311), (311, 323, 324, 312), (312, 324, 325, 313), (313, 325, 326, 314), (314, 326, 327, 315), (315, 327, 328, 316), (316, 328, 329, 317), (317, 329, 330, 318), (318, 330, 331, 319), (319, 331, 332, 320), (320, 332, 321, 309), (321, 333, 334, 322), (322, 334, 335, 323), (323, 335, 336, 324), (324, 336, 337, 325), (325, 337, 338, 326), (326, 338, 339, 327), (327, 339, 340, 328), (328, 340, 341, 329), (329, 341, 342, 330), (330, 342, 343, 331), (331, 343, 344, 332), (332, 344, 333, 321), (333, 345, 346, 334), (334, 346, 347, 335), (335, 347, 348, 336), (336, 348, 349, 337), (337, 349, 350, 338), (338, 350, 351, 339), (339, 351, 352, 340), (340, 352, 353, 341), (341, 353, 354, 342), (342, 354, 355, 343), (343, 355, 356, 344), (344, 356, 345, 333), (345, 357, 358, 346), (346, 358, 359, 347), (347, 359, 360, 348), (348, 360, 361, 349), (349, 361, 362, 350), (350, 362, 363, 351), (351, 363, 364, 352), (352, 364, 365, 353), (353, 365, 366, 354), (354, 366, 367, 355), (355, 367, 368, 356), (356, 368, 357, 345), (357, 369, 370, 358), (358, 370, 371, 359), (359, 371, 372, 360), (360, 372, 373, 361), (361, 373, 374, 362), (362, 374, 375, 363), (363, 375, 376, 364), (364, 376, 377, 365), (365, 377, 378, 366), (366, 378, 379, 367), (367, 379, 380, 368), (368, 380, 369, 357), (369, 381, 382, 370), (370, 382, 383, 371), (371, 383, 384, 372), (372, 384, 385, 373), (373, 385, 386, 374), (374, 386, 387, 375), (375, 387, 388, 376), (376, 388, 389, 377), (377, 389, 390, 378), (378, 390, 391, 379), (379, 391, 392, 380), (380, 392, 381, 369), (381, 393, 394, 382), (382, 394, 395, 383), (383, 395, 396, 384), (384, 396, 397, 385), (385, 397, 398, 386), (386, 398, 399, 387), (387, 399, 400, 388), (388, 400, 401, 389), (389, 401, 402, 390), (390, 402, 403, 391), (391, 403, 404, 392), (392, 404, 393, 381), (393, 405, 406, 394), (394, 406, 407, 395), (395, 407, 408, 396), (396, 408, 409, 397), (397, 409, 410, 398), (398, 410, 411, 399), (399, 411, 412, 400), (400, 412, 413, 401), (401, 413, 414, 402), (402, 414, 415, 403), (403, 415, 416, 404), (404, 416, 405, 393), (405, 417, 418, 406), (406, 418, 419, 407), (407, 419, 420, 408), (408, 420, 421, 409), (409, 421, 422, 410), (410, 422, 423, 411), (411, 423, 424, 412), (412, 424, 425, 413), (413, 425, 426, 414), (414, 426, 427, 415), (415, 427, 428, 416), (416, 428, 417, 405), (417, 429, 430, 418), (418, 430, 431, 419), (419, 431, 432, 420), (420, 432, 433, 421), (421, 433, 434, 422), (422, 434, 435, 423), (423, 435, 436, 424), (424, 436, 437, 425), (425, 437, 438, 426), (426, 438, 439, 427), (427, 439, 440, 428), (428, 440, 429, 417), (429, 441, 442, 430), (430, 442, 443, 431), (431, 443, 444, 432), (432, 444, 445, 433), (433, 445, 446, 434), (434, 446, 447, 435), (435, 447, 448, 436), (436, 448, 449, 437), (437, 449, 450, 438), (438, 450, 451, 439), (439, 451, 452, 440), (440, 452, 441, 429), (441, 453, 454, 442), (442, 454, 455, 443), (443, 455, 456, 444), (444, 456, 457, 445), (445, 457, 458, 446), (446, 458, 459, 447), (447, 459, 460, 448), (448, 460, 461, 449), (449, 461, 462, 450), (450, 462, 463, 451), (451, 463, 464, 452), (452, 464, 453, 441), (453, 465, 466, 454), (454, 466, 467, 455), (455, 467, 468, 456), (456, 468, 469, 457), (457, 469, 470, 458), (458, 470, 471, 459), (459, 471, 472, 460), (460, 472, 473, 461), (461, 473, 474, 462), (462, 474, 475, 463), (463, 475, 476, 464), (464, 476, 465, 453), (465, 477, 478, 466), (466, 478, 479, 467), (467, 479, 480, 468), (468, 480, 481, 469), (469, 481, 482, 470), (470, 482, 483, 471), (471, 483, 484, 472), (472, 484, 485, 473), (473, 485, 486, 474), (474, 486, 487, 475), (475, 487, 488, 476), (476, 488, 477, 465), (477, 489, 490, 478), (478, 490, 491, 479), (479, 491, 492, 480), (480, 492, 493, 481), (481, 493, 494, 482), (482, 494, 495, 483), (483, 495, 496, 484), (484, 496, 497, 485), (485, 497, 498, 486), (486, 498, 499, 487), (487, 499, 500, 488), (488, 500, 489, 477), (489, 501, 502, 490), (490, 502, 503, 491), (491, 503, 504, 492), (492, 504, 505, 493), (493, 505, 506, 494), (494, 506, 507, 495), (495, 507, 508, 496), (496, 508, 509, 497), (497, 509, 510, 498), (498, 510, 511, 499), (499, 511, 512, 500), (500, 512, 501, 489), (501, 513, 514, 502), (502, 514, 515, 503), (503, 515, 516, 504), (504, 516, 517, 505), (505, 517, 518, 506), (506, 518, 519, 507), (507, 519, 520, 508), (508, 520, 521, 509), (509, 521, 522, 510), (510, 522, 523, 511), (511, 523, 524, 512), (512, 524, 513, 501), (513, 525, 526, 514), (514, 526, 527, 515), (515, 527, 528, 516), (516, 528, 529, 517), (517, 529, 530, 518), (518, 530, 531, 519), (519, 531, 532, 520), (520, 532, 533, 521), (521, 533, 534, 522), (522, 534, 535, 523), (523, 535, 536, 524), (524, 536, 525, 513), (525, 537, 538, 526), (526, 538, 539, 527), (527, 539, 540, 528), (528, 540, 541, 529), (529, 541, 542, 530), (530, 542, 543, 531), (531, 543, 544, 532), (532, 544, 545, 533), (533, 545, 546, 534), (534, 546, 547, 535), (535, 547, 548, 536), (536, 548, 537, 525), (537, 549, 550, 538), (538, 550, 551, 539), (539, 551, 552, 540), (540, 552, 553, 541), (541, 553, 554, 542), (542, 554, 555, 543), (543, 555, 556, 544), (544, 556, 557, 545), (545, 557, 558, 546), (546, 558, 559, 547), (547, 559, 560, 548), (548, 560, 549, 537), (549, 561, 562, 550), (550, 562, 563, 551), (551, 563, 564, 552), (552, 564, 565, 553), (553, 565, 566, 554), (554, 566, 567, 555), (555, 567, 568, 556), (556, 568, 569, 557), (557, 569, 570, 558), (558, 570, 571, 559), (559, 571, 572, 560), (560, 572, 561, 549), (561, 573, 574, 562), (562, 574, 575, 563), (563, 575, 576, 564), (564, 576, 577, 565), (565, 577, 578, 566), (566, 578, 579, 567), (567, 579, 580, 568), (568, 580, 581, 569), (569, 581, 582, 570), (570, 582, 583, 571), (571, 583, 584, 572), (572, 584, 573, 561), (573, 585, 586, 574), (574, 586, 587, 575), (575, 587, 588, 576), (576, 588, 589, 577), (577, 589, 590, 578), (578, 590, 591, 579), (579, 591, 592, 580), (580, 592, 593, 581), (581, 593, 594, 582), (582, 594, 595, 583), (583, 595, 596, 584), (584, 596, 585, 573), (585, 597, 598, 586), (586, 598, 599, 587), (587, 599, 600, 588), (588, 600, 601, 589), (589, 601, 602, 590), (590, 602, 603, 591), (591, 603, 604, 592), (592, 604, 605, 593), (593, 605, 606, 594), (594, 606, 607, 595), (595, 607, 608, 596), (596, 608, 597, 585), (597, 609, 610, 598), (598, 610, 611, 599), (599, 611, 612, 600), (600, 612, 613, 601), (601, 613, 614, 602), (602, 614, 615, 603), (603, 615, 616, 604), (604, 616, 617, 605), (605, 617, 618, 606), (606, 618, 619, 607), (607, 619, 620, 608), (608, 620, 609, 597), (609, 621, 622, 610), (610, 622, 623, 611), (611, 623, 624, 612), (612, 624, 625, 613), (613, 625, 626, 614), (614, 626, 627, 615), (615, 627, 628, 616), (616, 628, 629, 617), (617, 629, 630, 618), (618, 630, 631, 619), (619, 631, 632, 620), (620, 632, 621, 609), (621, 633, 634, 622), (622, 634, 635, 623), (623, 635, 636, 624), (624, 636, 637, 625), (625, 637, 638, 626), (626, 638, 639, 627), (627, 639, 640, 628), (628, 640, 641, 629), (629, 641, 642, 630), (630, 642, 643, 631), (631, 643, 644, 632), (632, 644, 633, 621), (633, 645, 646, 634), (634, 646, 647, 635), (635, 647, 648, 636), (636, 648, 649, 637), (637, 649, 650, 638), (638, 650, 651, 639), (639, 651, 652, 640), (640, 652, 653, 641), (641, 653, 654, 642), (642, 654, 655, 643), (643, 655, 656, 644), (644, 656, 645, 633), (645, 657, 658, 646), (646, 658, 659, 647), (647, 659, 660, 648), (648, 660, 661, 649), (649, 661, 662, 650), (650, 662, 663, 651), (651, 663, 664, 652), (652, 664, 665, 653), (653, 665, 666, 654), (654, 666, 667, 655), (655, 667, 668, 656), (656, 668, 657, 645), (657, 669, 670, 658), (658, 670, 671, 659), (659, 671, 672, 660), (660, 672, 673, 661), (661, 673, 674, 662), (662, 674, 675, 663), (663, 675, 676, 664), (664, 676, 677, 665), (665, 677, 678, 666), (666, 678, 679, 667), (667, 679, 680, 668), (668, 680, 669, 657), (669, 681, 682, 670), (670, 682, 683, 671), (671, 683, 684, 672), (672, 684, 685, 673), (673, 685, 686, 674), (674, 686, 687, 675), (675, 687, 688, 676), (676, 688, 689, 677), (677, 689, 690, 678), (678, 690, 691, 679), (679, 691, 692, 680), (680, 692, 681, 669), (681, 693, 694, 682), (682, 694, 695, 683), (683, 695, 696, 684), (684, 696, 697, 685), (685, 697, 698, 686), (686, 698, 699, 687), (687, 699, 700, 688), (688, 700, 701, 689), (689, 701, 702, 690), (690, 702, 703, 691), (691, 703, 704, 692), (692, 704, 693, 681), (693, 705, 706, 694), (694, 706, 707, 695), (695, 707, 708, 696), (696, 708, 709, 697), (697, 709, 710, 698), (698, 710, 711, 699), (699, 711, 712, 700), (700, 712, 713, 701), (701, 713, 714, 702), (702, 714, 715, 703), (703, 715, 716, 704), (704, 716, 705, 693), (705, 717, 718, 706), (706, 718, 719, 707), (707, 719, 720, 708), (708, 720, 721, 709), (709, 721, 722, 710), (710, 722, 723, 711), (711, 723, 724, 712), (712, 724, 725, 713), (713, 725, 726, 714), (714, 726, 727, 715), (715, 727, 728, 716), (716, 728, 717, 705), (717, 729, 730, 718), (718, 730, 731, 719), (719, 731, 732, 720), (720, 732, 733, 721), (721, 733, 734, 722), (722, 734, 735, 723), (723, 735, 736, 724), (724, 736, 737, 725), (725, 737, 738, 726), (726, 738, 739, 727), (727, 739, 740, 728), (728, 740, 729, 717), (729, 165, 166, 730), (730, 166, 167, 731), (731, 167, 168, 732), (732, 168, 169, 733), (733, 169, 170, 734), (734, 170, 171, 735), (735, 171, 172, 736), (736, 172, 173, 737), (737, 173, 174, 738), (738, 174, 175, 739), (739, 175, 176, 740), (740, 176, 165, 729), (741, 742, 744, 743), (743, 744, 746, 745), (745, 746, 748, 747), (747, 748, 750, 749), (749, 750, 752, 751), (751, 752, 754, 753), (753, 754, 756, 755), (755, 756, 758, 757), (757, 758, 760, 759), (759, 760, 762, 761), (761, 762, 764, 763), (763, 764, 766, 765), (765, 766, 768, 767), (767, 768, 770, 769), (769, 770, 772, 771), (771, 772, 774, 773), (773, 774, 776, 775), (775, 776, 778, 777), (777, 778, 780, 779), (779, 780, 782, 781), (781, 782, 784, 783), (783, 784, 786, 785), (785, 786, 788, 787), (787, 788, 790, 789), (789, 790, 792, 791), (791, 792, 794, 793), (793, 794, 796, 795), (795, 796, 798, 797), (797, 798, 800, 799), (799, 800, 802, 801), (744, 742, 804, 802, 800, 798, 796, 794, 792, 790, 788, 786, 784, 782, 780, 778, 776, 774, 772, 770, 768, 766, 764, 762, 760, 758, 756, 754, 752, 750, 748, 746), (801, 802, 804, 803), (803, 804, 742, 741), (741, 743, 745, 747, 749, 751, 753, 755, 757, 759, 761, 763, 765, 767, 769, 771, 773, 775, 777, 779, 781, 783, 785, 787, 789, 791, 793, 795, 797, 799, 801, 803)])
me_cylinder.polygons.foreach_set('use_smooth', [True] * 744)
_uv = me_cylinder.uv_layers.new(name='UVMap')
_uv.uv.foreach_set('vector', [0.2968, 0.4854, 0.25, 0.49, 0.25, 0.4544, 0.2899, 0.4505, 0.3418, 0.4717, 0.2968, 0.4854, 0.2899, 0.4505, 0.3282, 0.4389, 0.3833, 0.4496, 0.3418, 0.4717, 0.3282, 0.4389, 0.3636, 0.42, 0.4197, 0.4197, 0.3833, 0.4496, 0.3636, 0.42, 0.3946, 0.3946, 0.4496, 0.3833, 0.4197, 0.4197, 0.3946, 0.3946, 0.42, 0.3636, 0.4717, 0.3418, 0.4496, 0.3833, 0.42, 0.3636, 0.4389, 0.3282, 0.4854, 0.2968, 0.4717, 0.3418, 0.4389, 0.3282, 0.4505, 0.2899, 0.49, 0.25, 0.4854, 0.2968, 0.4505, 0.2899, 0.4544, 0.25, 0.4854, 0.2032, 0.49, 0.25, 0.4544, 0.25, 0.4505, 0.2101, 0.4717, 0.1582, 0.4854, 0.2032, 0.4505, 0.2101, 0.4389, 0.1718, 0.4496, 0.1167, 0.4717, 0.1582, 0.4389, 0.1718, 0.42, 0.1364, 0.4197, 0.08029, 0.4496, 0.1167, 0.42, 0.1364, 0.3946, 0.1054, 0.3833, 0.05045, 0.4197, 0.08029, 0.3946, 0.1054, 0.3636, 0.08001, 0.3418, 0.02827, 0.3833, 0.05045, 0.3636, 0.08001, 0.3282, 0.06112, 0.2968, 0.01461, 0.3418, 0.02827, 0.3282, 0.06112, 0.2899, 0.04949, 0.25, 0.01, 0.2968, 0.01461, 0.2899, 0.04949, 0.25, 0.04556, 0.2032, 0.01461, 0.25, 0.01, 0.25, 0.04556, 0.2101, 0.04949, 0.1582, 0.02827, 0.2032, 0.01461, 0.2101, 0.04949, 0.1718, 0.06112, 0.1167, 0.05045, 0.1582, 0.02827, 0.1718, 0.06112, 0.1364, 0.08001, 0.08029, 0.08029, 0.1167, 0.05045, 0.1364, 0.08001, 0.1054, 0.1054, 0.05045, 0.1167, 0.08029, 0.08029, 0.1054, 0.1054, 0.08001, 0.1364, 0.02827, 0.1582, 0.05045, 0.1167, 0.08001, 0.1364, 0.06112, 0.1718, 0.02144, 0.1807, 0.02827, 0.1582, 0.06112, 0.1718, 0.0553, 0.1909, 0.01, 0.25, 0.01461, 0.2032, 0.04949, 0.2101, 0.04556, 0.25, 0.01461, 0.2968, 0.01, 0.25, 0.04556, 0.25, 0.04949, 0.2899, 0.02827, 0.3418, 0.01461, 0.2968, 0.04949, 0.2899, 0.06112, 0.3282, 0.05045, 0.3833, 0.02827, 0.3418, 0.06112, 0.3282, 0.08001, 0.3636, 0.08029, 0.4197, 0.05045, 0.3833, 0.08001, 0.3636, 0.1054, 0.3946, 0.1167, 0.4496, 0.08029, 0.4197, 0.1054, 0.3946, 0.1364, 0.42, 0.1582, 0.4717, 0.1167, 0.4496, 0.1364, 0.42, 0.1718, 0.4389, 0.2032, 0.4854, 0.1582, 0.4717, 0.1718, 0.4389, 0.2101, 0.4505, 0.25, 0.49, 0.2032, 0.4854, 0.2101, 0.4505, 0.25, 0.4544, 0.08001, 0.1364, 0.1054, 0.1054, 0.1054, 0.1054, 0.08001, 0.1364, 0.01461, 0.2032, 0.02144, 0.1807, 0.0553, 0.1909, 0.04949, 0.2101, 0.75, 0.49, 0.7968, 0.4854, 0.7919, 0.4606, 0.75, 0.4648, 0.7968, 0.4854, 0.8418, 0.4717, 0.8322, 0.4484, 0.7919, 0.4606, 0.8418, 0.4717, 0.8833, 0.4496, 0.8693, 0.4286, 0.8322, 0.4484, 0.8833, 0.4496, 0.9197, 0.4197, 0.9019, 0.4019, 0.8693, 0.4286, 0.9197, 0.4197, 0.9496, 0.3833, 0.9286, 0.3693, 0.9019, 0.4019, 0.9496, 0.3833, 0.9717, 0.3418, 0.9484, 0.3322, 0.9286, 0.3693, 0.9717, 0.3418, 0.9854, 0.2968, 0.9606, 0.2919, 0.9484, 0.3322, 0.9854, 0.2968, 0.99, 0.25, 0.9648, 0.25, 0.9606, 0.2919, 0.99, 0.25, 0.9854, 0.2032, 0.9606, 0.2081, 0.9648, 0.25, 0.9854, 0.2032, 0.9717, 0.1582, 0.9484, 0.1678, 0.9606, 0.2081, 0.9717, 0.1582, 0.9496, 0.1167, 0.9286, 0.1307, 0.9484, 0.1678, 0.9496, 0.1167, 0.9197, 0.08029, 0.9019, 0.09813, 0.9286, 0.1307, 0.9197, 0.08029, 0.8833, 0.05045, 0.8693, 0.07142, 0.9019, 0.09813, 0.8833, 0.05045, 0.8418, 0.02827, 0.8322, 0.05158, 0.8693, 0.07142, 0.8418, 0.02827, 0.7968, 0.01461, 0.7919, 0.03935, 0.8322, 0.05158, 0.7968, 0.01461, 0.75, 0.01, 0.75, 0.03523, 0.7919, 0.03935, 0.75, 0.01, 0.7032, 0.01461, 0.7081, 0.03935, 0.75, 0.03523, 0.7032, 0.01461, 0.6582, 0.02827, 0.6678, 0.05158, 0.7081, 0.03935, 0.6582, 0.02827, 0.6167, 0.05045, 0.6307, 0.07142, 0.6678, 0.05158, 0.6167, 0.05045, 0.5803, 0.08029, 0.5981, 0.09813, 0.6307, 0.07142, 0.5803, 0.08029, 0.5504, 0.1167, 0.5714, 0.1307, 0.5981, 0.09813, 0.5504, 0.1167, 0.5283, 0.1582, 0.5516, 0.1678, 0.5714, 0.1307, 0.5214, 0.1807, 0.5146, 0.2032, 0.5394, 0.2081, 0.5455, 0.188, 0.5146, 0.2032, 0.51, 0.25, 0.5352, 0.25, 0.5394, 0.2081, 0.51, 0.25, 0.5146, 0.2968, 0.5394, 0.2919, 0.5352, 0.25, 0.5146, 0.2968, 0.5283, 0.3418, 0.5516, 0.3322, 0.5394, 0.2919, 0.5283, 0.3418, 0.5504, 0.3833, 0.5714, 0.3693, 0.5516, 0.3322, 0.5504, 0.3833, 0.5803, 0.4197, 0.5981, 0.4019, 0.5714, 0.3693, 0.5803, 0.4197, 0.6167, 0.4496, 0.6307, 0.4286, 0.5981, 0.4019, 0.6167, 0.4496, 0.6582, 0.4717, 0.6678, 0.4484, 0.6307, 0.4286, 0.6582, 0.4717, 0.7032, 0.4854, 0.7081, 0.4606, 0.6678, 0.4484, 0.7032, 0.4854, 0.75, 0.49, 0.75, 0.4648, 0.7081, 0.4606, 0.5283, 0.1582, 0.5214, 0.1807, 0.5455, 0.188, 0.5516, 0.1678, 1.0, 0.5262, 1.0, 0.9631, 0.9688, 0.9631, 0.9688, 0.5262, 0.75, 0.4648, 0.7919, 0.4606, 0.8322, 0.4484, 0.8693, 0.4286, 0.9019, 0.4019, 0.9286, 0.3693, 0.9484, 0.3322, 0.9606, 0.2919, 0.9648, 0.25, 0.9606, 0.2081, 0.9484, 0.1678, 0.9286, 0.1307, 0.9019, 0.09813, 0.8693, 0.07142, 0.8322, 0.05158, 0.7919, 0.03935, 0.75, 0.03523, 0.7081, 0.03935, 0.6678, 0.05158, 0.6307, 0.07142, 0.5981, 0.09813, 0.5714, 0.1307, 0.5516, 0.1678, 0.5455, 0.188, 0.5394, 0.2081, 0.5352, 0.25, 0.5394, 0.2919, 0.5516, 0.3322, 0.5714, 0.3693, 0.5981, 0.4019, 0.6307, 0.4286, 0.6678, 0.4484, 0.7081, 0.4606, 0.03125, 0.5262, 0.03125, 0.9631, 0.0, 0.9631, 0.0, 0.5262, 0.9688, 0.5262, 0.9688, 0.9631, 0.9375, 0.9631, 0.9375, 0.5262, 0.9375, 0.5262, 0.9375, 0.9631, 0.9062, 0.9631, 0.9062, 0.5262, 0.9062, 0.5262, 0.9062, 0.9631, 0.875, 0.9631, 0.875, 0.5262, 0.875, 0.5262, 0.875, 0.9631, 0.8438, 0.9631, 0.8438, 0.5262, 0.8438, 0.5262, 0.8438, 0.9631, 0.8125, 0.9631, 0.8125, 0.5262, 0.8125, 0.5262, 0.8125, 0.9631, 0.7812, 0.9631, 0.7812, 0.5262, 0.7812, 0.5262, 0.7812, 0.9631, 0.75, 0.9631, 0.75, 0.5262, 0.75, 0.5262, 0.75, 0.9631, 0.7188, 0.9631, 0.7188, 0.5262, 0.7188, 0.5262, 0.7188, 0.9631, 0.6875, 0.9631, 0.6875, 0.5262, 0.6875, 0.5262, 0.6875, 0.9631, 0.6562, 0.9631, 0.6562, 0.5262, 0.6562, 0.5262, 0.6562, 0.9631, 0.625, 0.9631, 0.625, 0.5262, 0.625, 0.5262, 0.625, 0.9631, 0.5938, 0.9631, 0.5938, 0.5262, 0.5938, 0.5262, 0.5938, 0.9631, 0.5625, 0.9631, 0.5625, 0.5262, 0.5625, 0.5262, 0.5625, 0.9631, 0.5312, 0.9631, 0.5312, 0.5262, 0.5312, 0.5262, 0.5312, 0.9631, 0.5, 0.9631, 0.5, 0.5262, 0.5, 0.5262, 0.5, 0.9631, 0.4688, 0.9631, 0.4687, 0.5262, 0.4687, 0.5262, 0.4688, 0.9631, 0.4375, 0.9631, 0.4375, 0.5262, 0.4375, 0.5262, 0.4375, 0.9631, 0.4063, 0.9631, 0.4062, 0.5262, 0.4062, 0.5262, 0.4063, 0.9631, 0.375, 0.9631, 0.375, 0.5262, 0.375, 0.5262, 0.375, 0.9631, 0.3438, 0.9631, 0.3437, 0.5262, 0.3437, 0.5262, 0.3438, 0.9631, 0.3125, 0.9631, 0.3125, 0.5262, 0.3125, 0.5262, 0.3125, 0.9631, 0.2969, 0.9631, 0.2969, 0.5262, 0.2969, 0.5262, 0.2969, 0.9631, 0.2812, 0.9631, 0.2812, 0.5262, 0.2812, 0.5262, 0.2812, 0.9631, 0.25, 0.9631, 0.25, 0.5262, 0.25, 0.5262, 0.25, 0.9631, 0.2187, 0.9631, 0.2188, 0.5262, 0.2188, 0.5262, 0.2187, 0.9631, 0.1875, 0.9631, 0.1875, 0.5262, 0.1875, 0.5262, 0.1875, 0.9631, 0.1562, 0.9631, 0.1562, 0.5262, 0.1562, 0.5262, 0.1562, 0.9631, 0.125, 0.9631, 0.125, 0.5262, 0.125, 0.5262, 0.125, 0.9631, 0.09375, 0.9631, 0.09375, 0.5262, 0.09375, 0.5262, 0.09375, 0.9631, 0.0625, 0.9631, 0.0625, 0.5262, 0.0625, 0.5262, 0.0625, 0.9631, 0.03125, 0.9631, 0.03125, 0.5262, 0.2899, 0.4505, 0.25, 0.4544, 0.2101, 0.4505, 0.1718, 0.4389, 0.1364, 0.42, 0.1054, 0.3946, 0.08001, 0.3636, 0.06112, 0.3282, 0.04949, 0.2899, 0.04556, 0.25, 0.04949, 0.2101, 0.0553, 0.1909, 0.06112, 0.1718, 0.08001, 0.1364, 0.1054, 0.1054, 0.1364, 0.08001, 0.1718, 0.06112, 0.2101, 0.04949, 0.25, 0.04556, 0.2899, 0.04949, 0.3282, 0.06112, 0.3636, 0.08001, 0.3946, 0.1054, 0.42, 0.1364, 0.4389, 0.1718, 0.4505, 0.2101, 0.4544, 0.25, 0.4505, 0.2899, 0.4389, 0.3282, 0.42, 0.3636, 0.3946, 0.3946, 0.3636, 0.42, 0.3282, 0.4389, 0.1718, 0.4389, 0.1364, 0.42, 0.1364, 0.42, 0.1718, 0.4389, 0.4544, 0.25, 0.4505, 0.2899, 0.4505, 0.2899, 0.4544, 0.25, 0.2101, 0.04949, 0.25, 0.04556, 0.25, 0.04556, 0.2101, 0.04949, 0.06112, 0.3282, 0.04949, 0.2899, 0.04949, 0.2899, 0.06112, 0.3282, 0.3946, 0.3946, 0.3636, 0.42, 0.3636, 0.42, 0.3946, 0.3946, 0.3636, 0.08001, 0.3946, 0.1054, 0.3946, 0.1054, 0.3636, 0.08001, 0.06112, 0.1718, 0.08001, 0.1364, 0.08001, 0.1364, 0.06112, 0.1718, 0.2101, 0.4505, 0.1718, 0.4389, 0.1718, 0.4389, 0.2101, 0.4505, 0.4505, 0.2101, 0.4544, 0.25, 0.4544, 0.25, 0.4505, 0.2101, 0.1718, 0.06112, 0.2101, 0.04949, 0.2101, 0.04949, 0.1718, 0.06112, 0.08001, 0.3636, 0.06112, 0.3282, 0.06112, 0.3282, 0.08001, 0.3636, 0.25, 0.4544, 0.2101, 0.4505, 0.2101, 0.4505, 0.25, 0.4544, 0.42, 0.3636, 0.3946, 0.3946, 0.3946, 0.3946, 0.42, 0.3636, 0.3282, 0.06112, 0.3636, 0.08001, 0.3636, 0.08001, 0.3282, 0.06112, 0.04949, 0.2101, 0.0553, 0.1909, 0.0553, 0.1909, 0.04949, 0.2101, 0.2899, 0.4505, 0.25, 0.4544, 0.25, 0.4544, 0.2899, 0.4505, 0.0553, 0.1909, 0.06112, 0.1718, 0.06112, 0.1718, 0.0553, 0.1909, 0.4389, 0.1718, 0.4505, 0.2101, 0.4505, 0.2101, 0.4389, 0.1718, 0.1364, 0.08001, 0.1718, 0.06112, 0.1718, 0.06112, 0.1364, 0.08001, 0.1054, 0.3946, 0.08001, 0.3636, 0.08001, 0.3636, 0.1054, 0.3946, 0.4389, 0.3282, 0.42, 0.3636, 0.42, 0.3636, 0.4389, 0.3282, 0.2899, 0.04949, 0.3282, 0.06112, 0.3282, 0.06112, 0.2899, 0.04949, 0.04556, 0.25, 0.04949, 0.2101, 0.04949, 0.2101, 0.04556, 0.25, 0.3282, 0.4389, 0.2899, 0.4505, 0.2899, 0.4505, 0.3282, 0.4389, 0.42, 0.1364, 0.4389, 0.1718, 0.4389, 0.1718, 0.42, 0.1364, 0.1054, 0.1054, 0.1364, 0.08001, 0.1364, 0.08001, 0.1054, 0.1054, 0.1364, 0.42, 0.1054, 0.3946, 0.1054, 0.3946, 0.1364, 0.42, 0.4505, 0.2899, 0.4389, 0.3282, 0.4389, 0.3282, 0.4505, 0.2899, 0.25, 0.04556, 0.2899, 0.04949, 0.2899, 0.04949, 0.25, 0.04556, 0.04949, 0.2899, 0.04556, 0.25, 0.04556, 0.25, 0.04949, 0.2899, 0.3636, 0.42, 0.3282, 0.4389, 0.3282, 0.4389, 0.3636, 0.42, 0.3946, 0.1054, 0.42, 0.1364, 0.42, 0.1364, 0.3946, 0.1054, 0.5, 0.5, 0.5208, 0.5, 0.5208, 0.5833, 0.5, 0.5833, 0.5, 0.5833, 0.5208, 0.5833, 0.5208, 0.6667, 0.5, 0.6667, 0.5, 0.6667, 0.5208, 0.6667, 0.5208, 0.75, 0.5, 0.75, 0.5, 0.75, 0.5208, 0.75, 0.5208, 0.8333, 0.5, 0.8333, 0.5, 0.8333, 0.5208, 0.8333, 0.5208, 0.9167, 0.5, 0.9167, 0.5, 0.9167, 0.5208, 0.9167, 0.5208, 1.0, 0.5, 1.0, 0.5, 2.22e-16, 0.5208, 2.22e-16, 0.5208, 0.08333, 0.5, 0.08333, 0.5, 0.08333, 0.5208, 0.08333, 0.5208, 0.1667, 0.5, 0.1667, 0.5, 0.1667, 0.5208, 0.1667, 0.5208, 0.25, 0.5, 0.25, 0.5, 0.25, 0.5208, 0.25, 0.5208, 0.3333, 0.5, 0.3333, 0.5, 0.3333, 0.5208, 0.3333, 0.5208, 0.4167, 0.5, 0.4167, 0.5, 0.4167, 0.5208, 0.4167, 0.5208, 0.5, 0.5, 0.5, 0.5208, 0.5, 0.5417, 0.5, 0.5417, 0.5833, 0.5208, 0.5833, 0.5208, 0.5833, 0.5417, 0.5833, 0.5417, 0.6667, 0.5208, 0.6667, 0.5208, 0.6667, 0.5417, 0.6667, 0.5417, 0.75, 0.5208, 0.75, 0.5208, 0.75, 0.5417, 0.75, 0.5417, 0.8333, 0.5208, 0.8333, 0.5208, 0.8333, 0.5417, 0.8333, 0.5417, 0.9167, 0.5208, 0.9167, 0.5208, 0.9167, 0.5417, 0.9167, 0.5417, 1.0, 0.5208, 1.0, 0.5208, 2.22e-16, 0.5417, 2.22e-16, 0.5417, 0.08333, 0.5208, 0.08333, 0.5208, 0.08333, 0.5417, 0.08333, 0.5417, 0.1667, 0.5208, 0.1667, 0.5208, 0.1667, 0.5417, 0.1667, 0.5417, 0.25, 0.5208, 0.25, 0.5208, 0.25, 0.5417, 0.25, 0.5417, 0.3333, 0.5208, 0.3333, 0.5208, 0.3333, 0.5417, 0.3333, 0.5417, 0.4167, 0.5208, 0.4167, 0.5208, 0.4167, 0.5417, 0.4167, 0.5417, 0.5, 0.5208, 0.5, 0.5417, 0.5, 0.5625, 0.5, 0.5625, 0.5833, 0.5417, 0.5833, 0.5417, 0.5833, 0.5625, 0.5833, 0.5625, 0.6667, 0.5417, 0.6667, 0.5417, 0.6667, 0.5625, 0.6667, 0.5625, 0.75, 0.5417, 0.75, 0.5417, 0.75, 0.5625, 0.75, 0.5625, 0.8333, 0.5417, 0.8333, 0.5417, 0.8333, 0.5625, 0.8333, 0.5625, 0.9167, 0.5417, 0.9167, 0.5417, 0.9167, 0.5625, 0.9167, 0.5625, 1.0, 0.5417, 1.0, 0.5417, 2.22e-16, 0.5625, 2.22e-16, 0.5625, 0.08333, 0.5417, 0.08333, 0.5417, 0.08333, 0.5625, 0.08333, 0.5625, 0.1667, 0.5417, 0.1667, 0.5417, 0.1667, 0.5625, 0.1667, 0.5625, 0.25, 0.5417, 0.25, 0.5417, 0.25, 0.5625, 0.25, 0.5625, 0.3333, 0.5417, 0.3333, 0.5417, 0.3333, 0.5625, 0.3333, 0.5625, 0.4167, 0.5417, 0.4167, 0.5417, 0.4167, 0.5625, 0.4167, 0.5625, 0.5, 0.5417, 0.5, 0.5625, 0.5, 0.5833, 0.5, 0.5833, 0.5833, 0.5625, 0.5833, 0.5625, 0.5833, 0.5833, 0.5833, 0.5833, 0.6667, 0.5625, 0.6667, 0.5625, 0.6667, 0.5833, 0.6667, 0.5833, 0.75, 0.5625, 0.75, 0.5625, 0.75, 0.5833, 0.75, 0.5833, 0.8333, 0.5625, 0.8333, 0.5625, 0.8333, 0.5833, 0.8333, 0.5833, 0.9167, 0.5625, 0.9167, 0.5625, 0.9167, 0.5833, 0.9167, 0.5833, 1.0, 0.5625, 1.0, 0.5625, 2.22e-16, 0.5833, 2.22e-16, 0.5833, 0.08333, 0.5625, 0.08333, 0.5625, 0.08333, 0.5833, 0.08333, 0.5833, 0.1667, 0.5625, 0.1667, 0.5625, 0.1667, 0.5833, 0.1667, 0.5833, 0.25, 0.5625, 0.25, 0.5625, 0.25, 0.5833, 0.25, 0.5833, 0.3333, 0.5625, 0.3333, 0.5625, 0.3333, 0.5833, 0.3333, 0.5833, 0.4167, 0.5625, 0.4167, 0.5625, 0.4167, 0.5833, 0.4167, 0.5833, 0.5, 0.5625, 0.5, 0.5833, 0.5, 0.6042, 0.5, 0.6042, 0.5833, 0.5833, 0.5833, 0.5833, 0.5833, 0.6042, 0.5833, 0.6042, 0.6667, 0.5833, 0.6667, 0.5833, 0.6667, 0.6042, 0.6667, 0.6042, 0.75, 0.5833, 0.75, 0.5833, 0.75, 0.6042, 0.75, 0.6042, 0.8333, 0.5833, 0.8333, 0.5833, 0.8333, 0.6042, 0.8333, 0.6042, 0.9167, 0.5833, 0.9167, 0.5833, 0.9167, 0.6042, 0.9167, 0.6042, 1.0, 0.5833, 1.0, 0.5833, 2.22e-16, 0.6042, 2.22e-16, 0.6042, 0.08333, 0.5833, 0.08333, 0.5833, 0.08333, 0.6042, 0.08333, 0.6042, 0.1667, 0.5833, 0.1667, 0.5833, 0.1667, 0.6042, 0.1667, 0.6042, 0.25, 0.5833, 0.25, 0.5833, 0.25, 0.6042, 0.25, 0.6042, 0.3333, 0.5833, 0.3333, 0.5833, 0.3333, 0.6042, 0.3333, 0.6042, 0.4167, 0.5833, 0.4167, 0.5833, 0.4167, 0.6042, 0.4167, 0.6042, 0.5, 0.5833, 0.5, 0.6042, 0.5, 0.625, 0.5, 0.625, 0.5833, 0.6042, 0.5833, 0.6042, 0.5833, 0.625, 0.5833, 0.625, 0.6667, 0.6042, 0.6667, 0.6042, 0.6667, 0.625, 0.6667, 0.625, 0.75, 0.6042, 0.75, 0.6042, 0.75, 0.625, 0.75, 0.625, 0.8333, 0.6042, 0.8333, 0.6042, 0.8333, 0.625, 0.8333, 0.625, 0.9167, 0.6042, 0.9167, 0.6042, 0.9167, 0.625, 0.9167, 0.625, 1.0, 0.6042, 1.0, 0.6042, 2.22e-16, 0.625, 2.22e-16, 0.625, 0.08333, 0.6042, 0.08333, 0.6042, 0.08333, 0.625, 0.08333, 0.625, 0.1667, 0.6042, 0.1667, 0.6042, 0.1667, 0.625, 0.1667, 0.625, 0.25, 0.6042, 0.25, 0.6042, 0.25, 0.625, 0.25, 0.625, 0.3333, 0.6042, 0.3333, 0.6042, 0.3333, 0.625, 0.3333, 0.625, 0.4167, 0.6042, 0.4167, 0.6042, 0.4167, 0.625, 0.4167, 0.625, 0.5, 0.6042, 0.5, 0.625, 0.5, 0.6458, 0.5, 0.6458, 0.5833, 0.625, 0.5833, 0.625, 0.5833, 0.6458, 0.5833, 0.6458, 0.6667, 0.625, 0.6667, 0.625, 0.6667, 0.6458, 0.6667, 0.6458, 0.75, 0.625, 0.75, 0.625, 0.75, 0.6458, 0.75, 0.6458, 0.8333, 0.625, 0.8333, 0.625, 0.8333, 0.6458, 0.8333, 0.6458, 0.9167, 0.625, 0.9167, 0.625, 0.9167, 0.6458, 0.9167, 0.6458, 1.0, 0.625, 1.0, 0.625, 2.22e-16, 0.6458, 2.22e-16, 0.6458, 0.08333, 0.625, 0.08333, 0.625, 0.08333, 0.6458, 0.08333, 0.6458, 0.1667, 0.625, 0.1667, 0.625, 0.1667, 0.6458, 0.1667, 0.6458, 0.25, 0.625, 0.25, 0.625, 0.25, 0.6458, 0.25, 0.6458, 0.3333, 0.625, 0.3333, 0.625, 0.3333, 0.6458, 0.3333, 0.6458, 0.4167, 0.625, 0.4167, 0.625, 0.4167, 0.6458, 0.4167, 0.6458, 0.5, 0.625, 0.5, 0.6458, 0.5, 0.6667, 0.5, 0.6667, 0.5833, 0.6458, 0.5833, 0.6458, 0.5833, 0.6667, 0.5833, 0.6667, 0.6667, 0.6458, 0.6667, 0.6458, 0.6667, 0.6667, 0.6667, 0.6667, 0.75, 0.6458, 0.75, 0.6458, 0.75, 0.6667, 0.75, 0.6667, 0.8333, 0.6458, 0.8333, 0.6458, 0.8333, 0.6667, 0.8333, 0.6667, 0.9167, 0.6458, 0.9167, 0.6458, 0.9167, 0.6667, 0.9167, 0.6667, 1.0, 0.6458, 1.0, 0.6458, 2.22e-16, 0.6667, 2.22e-16, 0.6667, 0.08333, 0.6458, 0.08333, 0.6458, 0.08333, 0.6667, 0.08333, 0.6667, 0.1667, 0.6458, 0.1667, 0.6458, 0.1667, 0.6667, 0.1667, 0.6667, 0.25, 0.6458, 0.25, 0.6458, 0.25, 0.6667, 0.25, 0.6667, 0.3333, 0.6458, 0.3333, 0.6458, 0.3333, 0.6667, 0.3333, 0.6667, 0.4167, 0.6458, 0.4167, 0.6458, 0.4167, 0.6667, 0.4167, 0.6667, 0.5, 0.6458, 0.5, 0.6667, 0.5, 0.6875, 0.5, 0.6875, 0.5833, 0.6667, 0.5833, 0.6667, 0.5833, 0.6875, 0.5833, 0.6875, 0.6667, 0.6667, 0.6667, 0.6667, 0.6667, 0.6875, 0.6667, 0.6875, 0.75, 0.6667, 0.75, 0.6667, 0.75, 0.6875, 0.75, 0.6875, 0.8333, 0.6667, 0.8333, 0.6667, 0.8333, 0.6875, 0.8333, 0.6875, 0.9167, 0.6667, 0.9167, 0.6667, 0.9167, 0.6875, 0.9167, 0.6875, 1.0, 0.6667, 1.0, 0.6667, 2.22e-16, 0.6875, 2.22e-16, 0.6875, 0.08333, 0.6667, 0.08333, 0.6667, 0.08333, 0.6875, 0.08333, 0.6875, 0.1667, 0.6667, 0.1667, 0.6667, 0.1667, 0.6875, 0.1667, 0.6875, 0.25, 0.6667, 0.25, 0.6667, 0.25, 0.6875, 0.25, 0.6875, 0.3333, 0.6667, 0.3333, 0.6667, 0.3333, 0.6875, 0.3333, 0.6875, 0.4167, 0.6667, 0.4167, 0.6667, 0.4167, 0.6875, 0.4167, 0.6875, 0.5, 0.6667, 0.5, 0.6875, 0.5, 0.7083, 0.5, 0.7083, 0.5833, 0.6875, 0.5833, 0.6875, 0.5833, 0.7083, 0.5833, 0.7083, 0.6667, 0.6875, 0.6667, 0.6875, 0.6667, 0.7083, 0.6667, 0.7083, 0.75, 0.6875, 0.75, 0.6875, 0.75, 0.7083, 0.75, 0.7083, 0.8333, 0.6875, 0.8333, 0.6875, 0.8333, 0.7083, 0.8333, 0.7083, 0.9167, 0.6875, 0.9167, 0.6875, 0.9167, 0.7083, 0.9167, 0.7083, 1.0, 0.6875, 1.0, 0.6875, 2.22e-16, 0.7083, 2.22e-16, 0.7083, 0.08333, 0.6875, 0.08333, 0.6875, 0.08333, 0.7083, 0.08333, 0.7083, 0.1667, 0.6875, 0.1667, 0.6875, 0.1667, 0.7083, 0.1667, 0.7083, 0.25, 0.6875, 0.25, 0.6875, 0.25, 0.7083, 0.25, 0.7083, 0.3333, 0.6875, 0.3333, 0.6875, 0.3333, 0.7083, 0.3333, 0.7083, 0.4167, 0.6875, 0.4167, 0.6875, 0.4167, 0.7083, 0.4167, 0.7083, 0.5, 0.6875, 0.5, 0.7083, 0.5, 0.7292, 0.5, 0.7292, 0.5833, 0.7083, 0.5833, 0.7083, 0.5833, 0.7292, 0.5833, 0.7292, 0.6667, 0.7083, 0.6667, 0.7083, 0.6667, 0.7292, 0.6667, 0.7292, 0.75, 0.7083, 0.75, 0.7083, 0.75, 0.7292, 0.75, 0.7292, 0.8333, 0.7083, 0.8333, 0.7083, 0.8333, 0.7292, 0.8333, 0.7292, 0.9167, 0.7083, 0.9167, 0.7083, 0.9167, 0.7292, 0.9167, 0.7292, 1.0, 0.7083, 1.0, 0.7083, 2.22e-16, 0.7292, 2.22e-16, 0.7292, 0.08333, 0.7083, 0.08333, 0.7083, 0.08333, 0.7292, 0.08333, 0.7292, 0.1667, 0.7083, 0.1667, 0.7083, 0.1667, 0.7292, 0.1667, 0.7292, 0.25, 0.7083, 0.25, 0.7083, 0.25, 0.7292, 0.25, 0.7292, 0.3333, 0.7083, 0.3333, 0.7083, 0.3333, 0.7292, 0.3333, 0.7292, 0.4167, 0.7083, 0.4167, 0.7083, 0.4167, 0.7292, 0.4167, 0.7292, 0.5, 0.7083, 0.5, 0.7292, 0.5, 0.75, 0.5, 0.75, 0.5833, 0.7292, 0.5833, 0.7292, 0.5833, 0.75, 0.5833, 0.75, 0.6667, 0.7292, 0.6667, 0.7292, 0.6667, 0.75, 0.6667, 0.75, 0.75, 0.7292, 0.75, 0.7292, 0.75, 0.75, 0.75, 0.75, 0.8333, 0.7292, 0.8333, 0.7292, 0.8333, 0.75, 0.8333, 0.75, 0.9167, 0.7292, 0.9167, 0.7292, 0.9167, 0.75, 0.9167, 0.75, 1.0, 0.7292, 1.0, 0.7292, 2.22e-16, 0.75, 2.22e-16, 0.75, 0.08333, 0.7292, 0.08333, 0.7292, 0.08333, 0.75, 0.08333, 0.75, 0.1667, 0.7292, 0.1667, 0.7292, 0.1667, 0.75, 0.1667, 0.75, 0.25, 0.7292, 0.25, 0.7292, 0.25, 0.75, 0.25, 0.75, 0.3333, 0.7292, 0.3333, 0.7292, 0.3333, 0.75, 0.3333, 0.75, 0.4167, 0.7292, 0.4167, 0.7292, 0.4167, 0.75, 0.4167, 0.75, 0.5, 0.7292, 0.5, 0.75, 0.5, 0.7708, 0.5, 0.7708, 0.5833, 0.75, 0.5833, 0.75, 0.5833, 0.7708, 0.5833, 0.7708, 0.6667, 0.75, 0.6667, 0.75, 0.6667, 0.7708, 0.6667, 0.7708, 0.75, 0.75, 0.75, 0.75, 0.75, 0.7708, 0.75, 0.7708, 0.8333, 0.75, 0.8333, 0.75, 0.8333, 0.7708, 0.8333, 0.7708, 0.9167, 0.75, 0.9167, 0.75, 0.9167, 0.7708, 0.9167, 0.7708, 1.0, 0.75, 1.0, 0.75, 2.22e-16, 0.7708, 2.22e-16, 0.7708, 0.08333, 0.75, 0.08333, 0.75, 0.08333, 0.7708, 0.08333, 0.7708, 0.1667, 0.75, 0.1667, 0.75, 0.1667, 0.7708, 0.1667, 0.7708, 0.25, 0.75, 0.25, 0.75, 0.25, 0.7708, 0.25, 0.7708, 0.3333, 0.75, 0.3333, 0.75, 0.3333, 0.7708, 0.3333, 0.7708, 0.4167, 0.75, 0.4167, 0.75, 0.4167, 0.7708, 0.4167, 0.7708, 0.5, 0.75, 0.5, 0.7708, 0.5, 0.7917, 0.5, 0.7917, 0.5833, 0.7708, 0.5833, 0.7708, 0.5833, 0.7917, 0.5833, 0.7917, 0.6667, 0.7708, 0.6667, 0.7708, 0.6667, 0.7917, 0.6667, 0.7917, 0.75, 0.7708, 0.75, 0.7708, 0.75, 0.7917, 0.75, 0.7917, 0.8333, 0.7708, 0.8333, 0.7708, 0.8333, 0.7917, 0.8333, 0.7917, 0.9167, 0.7708, 0.9167, 0.7708, 0.9167, 0.7917, 0.9167, 0.7917, 1.0, 0.7708, 1.0, 0.7708, 2.22e-16, 0.7917, 2.22e-16, 0.7917, 0.08333, 0.7708, 0.08333, 0.7708, 0.08333, 0.7917, 0.08333, 0.7917, 0.1667, 0.7708, 0.1667, 0.7708, 0.1667, 0.7917, 0.1667, 0.7917, 0.25, 0.7708, 0.25, 0.7708, 0.25, 0.7917, 0.25, 0.7917, 0.3333, 0.7708, 0.3333, 0.7708, 0.3333, 0.7917, 0.3333, 0.7917, 0.4167, 0.7708, 0.4167, 0.7708, 0.4167, 0.7917, 0.4167, 0.7917, 0.5, 0.7708, 0.5, 0.7917, 0.5, 0.8125, 0.5, 0.8125, 0.5833, 0.7917, 0.5833, 0.7917, 0.5833, 0.8125, 0.5833, 0.8125, 0.6667, 0.7917, 0.6667, 0.7917, 0.6667, 0.8125, 0.6667, 0.8125, 0.75, 0.7917, 0.75, 0.7917, 0.75, 0.8125, 0.75, 0.8125, 0.8333, 0.7917, 0.8333, 0.7917, 0.8333, 0.8125, 0.8333, 0.8125, 0.9167, 0.7917, 0.9167, 0.7917, 0.9167, 0.8125, 0.9167, 0.8125, 1.0, 0.7917, 1.0, 0.7917, 2.22e-16, 0.8125, 2.22e-16, 0.8125, 0.08333, 0.7917, 0.08333, 0.7917, 0.08333, 0.8125, 0.08333, 0.8125, 0.1667, 0.7917, 0.1667, 0.7917, 0.1667, 0.8125, 0.1667, 0.8125, 0.25, 0.7917, 0.25, 0.7917, 0.25, 0.8125, 0.25, 0.8125, 0.3333, 0.7917, 0.3333, 0.7917, 0.3333, 0.8125, 0.3333, 0.8125, 0.4167, 0.7917, 0.4167, 0.7917, 0.4167, 0.8125, 0.4167, 0.8125, 0.5, 0.7917, 0.5, 0.8125, 0.5, 0.8333, 0.5, 0.8333, 0.5833, 0.8125, 0.5833, 0.8125, 0.5833, 0.8333, 0.5833, 0.8333, 0.6667, 0.8125, 0.6667, 0.8125, 0.6667, 0.8333, 0.6667, 0.8333, 0.75, 0.8125, 0.75, 0.8125, 0.75, 0.8333, 0.75, 0.8333, 0.8333, 0.8125, 0.8333, 0.8125, 0.8333, 0.8333, 0.8333, 0.8333, 0.9167, 0.8125, 0.9167, 0.8125, 0.9167, 0.8333, 0.9167, 0.8333, 1.0, 0.8125, 1.0, 0.8125, 2.22e-16, 0.8333, 2.22e-16, 0.8333, 0.08333, 0.8125, 0.08333, 0.8125, 0.08333, 0.8333, 0.08333, 0.8333, 0.1667, 0.8125, 0.1667, 0.8125, 0.1667, 0.8333, 0.1667, 0.8333, 0.25, 0.8125, 0.25, 0.8125, 0.25, 0.8333, 0.25, 0.8333, 0.3333, 0.8125, 0.3333, 0.8125, 0.3333, 0.8333, 0.3333, 0.8333, 0.4167, 0.8125, 0.4167, 0.8125, 0.4167, 0.8333, 0.4167, 0.8333, 0.5, 0.8125, 0.5, 0.8333, 0.5, 0.8542, 0.5, 0.8542, 0.5833, 0.8333, 0.5833, 0.8333, 0.5833, 0.8542, 0.5833, 0.8542, 0.6667, 0.8333, 0.6667, 0.8333, 0.6667, 0.8542, 0.6667, 0.8542, 0.75, 0.8333, 0.75, 0.8333, 0.75, 0.8542, 0.75, 0.8542, 0.8333, 0.8333, 0.8333, 0.8333, 0.8333, 0.8542, 0.8333, 0.8542, 0.9167, 0.8333, 0.9167, 0.8333, 0.9167, 0.8542, 0.9167, 0.8542, 1.0, 0.8333, 1.0, 0.8333, 2.22e-16, 0.8542, 2.22e-16, 0.8542, 0.08333, 0.8333, 0.08333, 0.8333, 0.08333, 0.8542, 0.08333, 0.8542, 0.1667, 0.8333, 0.1667, 0.8333, 0.1667, 0.8542, 0.1667, 0.8542, 0.25, 0.8333, 0.25, 0.8333, 0.25, 0.8542, 0.25, 0.8542, 0.3333, 0.8333, 0.3333, 0.8333, 0.3333, 0.8542, 0.3333, 0.8542, 0.4167, 0.8333, 0.4167, 0.8333, 0.4167, 0.8542, 0.4167, 0.8542, 0.5, 0.8333, 0.5, 0.8542, 0.5, 0.875, 0.5, 0.875, 0.5833, 0.8542, 0.5833, 0.8542, 0.5833, 0.875, 0.5833, 0.875, 0.6667, 0.8542, 0.6667, 0.8542, 0.6667, 0.875, 0.6667, 0.875, 0.75, 0.8542, 0.75, 0.8542, 0.75, 0.875, 0.75, 0.875, 0.8333, 0.8542, 0.8333, 0.8542, 0.8333, 0.875, 0.8333, 0.875, 0.9167, 0.8542, 0.9167, 0.8542, 0.9167, 0.875, 0.9167, 0.875, 1.0, 0.8542, 1.0, 0.8542, 2.22e-16, 0.875, 2.22e-16, 0.875, 0.08333, 0.8542, 0.08333, 0.8542, 0.08333, 0.875, 0.08333, 0.875, 0.1667, 0.8542, 0.1667, 0.8542, 0.1667, 0.875, 0.1667, 0.875, 0.25, 0.8542, 0.25, 0.8542, 0.25, 0.875, 0.25, 0.875, 0.3333, 0.8542, 0.3333, 0.8542, 0.3333, 0.875, 0.3333, 0.875, 0.4167, 0.8542, 0.4167, 0.8542, 0.4167, 0.875, 0.4167, 0.875, 0.5, 0.8542, 0.5, 0.875, 0.5, 0.8958, 0.5, 0.8958, 0.5833, 0.875, 0.5833, 0.875, 0.5833, 0.8958, 0.5833, 0.8958, 0.6667, 0.875, 0.6667, 0.875, 0.6667, 0.8958, 0.6667, 0.8958, 0.75, 0.875, 0.75, 0.875, 0.75, 0.8958, 0.75, 0.8958, 0.8333, 0.875, 0.8333, 0.875, 0.8333, 0.8958, 0.8333, 0.8958, 0.9167, 0.875, 0.9167, 0.875, 0.9167, 0.8958, 0.9167, 0.8958, 1.0, 0.875, 1.0, 0.875, 2.22e-16, 0.8958, 2.22e-16, 0.8958, 0.08333, 0.875, 0.08333, 0.875, 0.08333, 0.8958, 0.08333, 0.8958, 0.1667, 0.875, 0.1667, 0.875, 0.1667, 0.8958, 0.1667, 0.8958, 0.25, 0.875, 0.25, 0.875, 0.25, 0.8958, 0.25, 0.8958, 0.3333, 0.875, 0.3333, 0.875, 0.3333, 0.8958, 0.3333, 0.8958, 0.4167, 0.875, 0.4167, 0.875, 0.4167, 0.8958, 0.4167, 0.8958, 0.5, 0.875, 0.5, 0.8958, 0.5, 0.9167, 0.5, 0.9167, 0.5833, 0.8958, 0.5833, 0.8958, 0.5833, 0.9167, 0.5833, 0.9167, 0.6667, 0.8958, 0.6667, 0.8958, 0.6667, 0.9167, 0.6667, 0.9167, 0.75, 0.8958, 0.75, 0.8958, 0.75, 0.9167, 0.75, 0.9167, 0.8333, 0.8958, 0.8333, 0.8958, 0.8333, 0.9167, 0.8333, 0.9167, 0.9167, 0.8958, 0.9167, 0.8958, 0.9167, 0.9167, 0.9167, 0.9167, 1.0, 0.8958, 1.0, 0.8958, 2.22e-16, 0.9167, 2.22e-16, 0.9167, 0.08333, 0.8958, 0.08333, 0.8958, 0.08333, 0.9167, 0.08333, 0.9167, 0.1667, 0.8958, 0.1667, 0.8958, 0.1667, 0.9167, 0.1667, 0.9167, 0.25, 0.8958, 0.25, 0.8958, 0.25, 0.9167, 0.25, 0.9167, 0.3333, 0.8958, 0.3333, 0.8958, 0.3333, 0.9167, 0.3333, 0.9167, 0.4167, 0.8958, 0.4167, 0.8958, 0.4167, 0.9167, 0.4167, 0.9167, 0.5, 0.8958, 0.5, 0.9167, 0.5, 0.9375, 0.5, 0.9375, 0.5833, 0.9167, 0.5833, 0.9167, 0.5833, 0.9375, 0.5833, 0.9375, 0.6667, 0.9167, 0.6667, 0.9167, 0.6667, 0.9375, 0.6667, 0.9375, 0.75, 0.9167, 0.75, 0.9167, 0.75, 0.9375, 0.75, 0.9375, 0.8333, 0.9167, 0.8333, 0.9167, 0.8333, 0.9375, 0.8333, 0.9375, 0.9167, 0.9167, 0.9167, 0.9167, 0.9167, 0.9375, 0.9167, 0.9375, 1.0, 0.9167, 1.0, 0.9167, 2.22e-16, 0.9375, 2.22e-16, 0.9375, 0.08333, 0.9167, 0.08333, 0.9167, 0.08333, 0.9375, 0.08333, 0.9375, 0.1667, 0.9167, 0.1667, 0.9167, 0.1667, 0.9375, 0.1667, 0.9375, 0.25, 0.9167, 0.25, 0.9167, 0.25, 0.9375, 0.25, 0.9375, 0.3333, 0.9167, 0.3333, 0.9167, 0.3333, 0.9375, 0.3333, 0.9375, 0.4167, 0.9167, 0.4167, 0.9167, 0.4167, 0.9375, 0.4167, 0.9375, 0.5, 0.9167, 0.5, 0.9375, 0.5, 0.9583, 0.5, 0.9583, 0.5833, 0.9375, 0.5833, 0.9375, 0.5833, 0.9583, 0.5833, 0.9583, 0.6667, 0.9375, 0.6667, 0.9375, 0.6667, 0.9583, 0.6667, 0.9583, 0.75, 0.9375, 0.75, 0.9375, 0.75, 0.9583, 0.75, 0.9583, 0.8333, 0.9375, 0.8333, 0.9375, 0.8333, 0.9583, 0.8333, 0.9583, 0.9167, 0.9375, 0.9167, 0.9375, 0.9167, 0.9583, 0.9167, 0.9583, 1.0, 0.9375, 1.0, 0.9375, 2.22e-16, 0.9583, 2.22e-16, 0.9583, 0.08333, 0.9375, 0.08333, 0.9375, 0.08333, 0.9583, 0.08333, 0.9583, 0.1667, 0.9375, 0.1667, 0.9375, 0.1667, 0.9583, 0.1667, 0.9583, 0.25, 0.9375, 0.25, 0.9375, 0.25, 0.9583, 0.25, 0.9583, 0.3333, 0.9375, 0.3333, 0.9375, 0.3333, 0.9583, 0.3333, 0.9583, 0.4167, 0.9375, 0.4167, 0.9375, 0.4167, 0.9583, 0.4167, 0.9583, 0.5, 0.9375, 0.5, 0.9583, 0.5, 0.9792, 0.5, 0.9792, 0.5833, 0.9583, 0.5833, 0.9583, 0.5833, 0.9792, 0.5833, 0.9792, 0.6667, 0.9583, 0.6667, 0.9583, 0.6667, 0.9792, 0.6667, 0.9792, 0.75, 0.9583, 0.75, 0.9583, 0.75, 0.9792, 0.75, 0.9792, 0.8333, 0.9583, 0.8333, 0.9583, 0.8333, 0.9792, 0.8333, 0.9792, 0.9167, 0.9583, 0.9167, 0.9583, 0.9167, 0.9792, 0.9167, 0.9792, 1.0, 0.9583, 1.0, 0.9583, 2.22e-16, 0.9792, 2.22e-16, 0.9792, 0.08333, 0.9583, 0.08333, 0.9583, 0.08333, 0.9792, 0.08333, 0.9792, 0.1667, 0.9583, 0.1667, 0.9583, 0.1667, 0.9792, 0.1667, 0.9792, 0.25, 0.9583, 0.25, 0.9583, 0.25, 0.9792, 0.25, 0.9792, 0.3333, 0.9583, 0.3333, 0.9583, 0.3333, 0.9792, 0.3333, 0.9792, 0.4167, 0.9583, 0.4167, 0.9583, 0.4167, 0.9792, 0.4167, 0.9792, 0.5, 0.9583, 0.5, 0.9792, 0.5, 1.0, 0.5, 1.0, 0.5833, 0.9792, 0.5833, 0.9792, 0.5833, 1.0, 0.5833, 1.0, 0.6667, 0.9792, 0.6667, 0.9792, 0.6667, 1.0, 0.6667, 1.0, 0.75, 0.9792, 0.75, 0.9792, 0.75, 1.0, 0.75, 1.0, 0.8333, 0.9792, 0.8333, 0.9792, 0.8333, 1.0, 0.8333, 1.0, 0.9167, 0.9792, 0.9167, 0.9792, 0.9167, 1.0, 0.9167, 1.0, 1.0, 0.9792, 1.0, 0.9792, 2.22e-16, 1.0, 2.22e-16, 1.0, 0.08333, 0.9792, 0.08333, 0.9792, 0.08333, 1.0, 0.08333, 1.0, 0.1667, 0.9792, 0.1667, 0.9792, 0.1667, 1.0, 0.1667, 1.0, 0.25, 0.9792, 0.25, 0.9792, 0.25, 1.0, 0.25, 1.0, 0.3333, 0.9792, 0.3333, 0.9792, 0.3333, 1.0, 0.3333, 1.0, 0.4167, 0.9792, 0.4167, 0.9792, 0.4167, 1.0, 0.4167, 1.0, 0.5, 0.9792, 0.5, 8.882e-16, 0.5, 0.02083, 0.5, 0.02083, 0.5833, 8.882e-16, 0.5833, 8.882e-16, 0.5833, 0.02083, 0.5833, 0.02083, 0.6667, 8.882e-16, 0.6667, 8.882e-16, 0.6667, 0.02083, 0.6667, 0.02083, 0.75, 8.882e-16, 0.75, 8.882e-16, 0.75, 0.02083, 0.75, 0.02083, 0.8333, 8.882e-16, 0.8333, 8.882e-16, 0.8333, 0.02083, 0.8333, 0.02083, 0.9167, 8.882e-16, 0.9167, 8.882e-16, 0.9167, 0.02083, 0.9167, 0.02083, 1.0, 8.882e-16, 1.0, 8.882e-16, 2.22e-16, 0.02083, 2.22e-16, 0.02083, 0.08333, 8.882e-16, 0.08333, 8.882e-16, 0.08333, 0.02083, 0.08333, 0.02083, 0.1667, 8.882e-16, 0.1667, 8.882e-16, 0.1667, 0.02083, 0.1667, 0.02083, 0.25, 8.882e-16, 0.25, 8.882e-16, 0.25, 0.02083, 0.25, 0.02083, 0.3333, 8.882e-16, 0.3333, 8.882e-16, 0.3333, 0.02083, 0.3333, 0.02083, 0.4167, 8.882e-16, 0.4167, 8.882e-16, 0.4167, 0.02083, 0.4167, 0.02083, 0.5, 8.882e-16, 0.5, 0.02083, 0.5, 0.04167, 0.5, 0.04167, 0.5833, 0.02083, 0.5833, 0.02083, 0.5833, 0.04167, 0.5833, 0.04167, 0.6667, 0.02083, 0.6667, 0.02083, 0.6667, 0.04167, 0.6667, 0.04167, 0.75, 0.02083, 0.75, 0.02083, 0.75, 0.04167, 0.75, 0.04167, 0.8333, 0.02083, 0.8333, 0.02083, 0.8333, 0.04167, 0.8333, 0.04167, 0.9167, 0.02083, 0.9167, 0.02083, 0.9167, 0.04167, 0.9167, 0.04167, 1.0, 0.02083, 1.0, 0.02083, 2.22e-16, 0.04167, 2.22e-16, 0.04167, 0.08333, 0.02083, 0.08333, 0.02083, 0.08333, 0.04167, 0.08333, 0.04167, 0.1667, 0.02083, 0.1667, 0.02083, 0.1667, 0.04167, 0.1667, 0.04167, 0.25, 0.02083, 0.25, 0.02083, 0.25, 0.04167, 0.25, 0.04167, 0.3333, 0.02083, 0.3333, 0.02083, 0.3333, 0.04167, 0.3333, 0.04167, 0.4167, 0.02083, 0.4167, 0.02083, 0.4167, 0.04167, 0.4167, 0.04167, 0.5, 0.02083, 0.5, 0.04167, 0.5, 0.0625, 0.5, 0.0625, 0.5833, 0.04167, 0.5833, 0.04167, 0.5833, 0.0625, 0.5833, 0.0625, 0.6667, 0.04167, 0.6667, 0.04167, 0.6667, 0.0625, 0.6667, 0.0625, 0.75, 0.04167, 0.75, 0.04167, 0.75, 0.0625, 0.75, 0.0625, 0.8333, 0.04167, 0.8333, 0.04167, 0.8333, 0.0625, 0.8333, 0.0625, 0.9167, 0.04167, 0.9167, 0.04167, 0.9167, 0.0625, 0.9167, 0.0625, 1.0, 0.04167, 1.0, 0.04167, 2.22e-16, 0.0625, 2.22e-16, 0.0625, 0.08333, 0.04167, 0.08333, 0.04167, 0.08333, 0.0625, 0.08333, 0.0625, 0.1667, 0.04167, 0.1667, 0.04167, 0.1667, 0.0625, 0.1667, 0.0625, 0.25, 0.04167, 0.25, 0.04167, 0.25, 0.0625, 0.25, 0.0625, 0.3333, 0.04167, 0.3333, 0.04167, 0.3333, 0.0625, 0.3333, 0.0625, 0.4167, 0.04167, 0.4167, 0.04167, 0.4167, 0.0625, 0.4167, 0.0625, 0.5, 0.04167, 0.5, 0.0625, 0.5, 0.08333, 0.5, 0.08333, 0.5833, 0.0625, 0.5833, 0.0625, 0.5833, 0.08333, 0.5833, 0.08333, 0.6667, 0.0625, 0.6667, 0.0625, 0.6667, 0.08333, 0.6667, 0.08333, 0.75, 0.0625, 0.75, 0.0625, 0.75, 0.08333, 0.75, 0.08333, 0.8333, 0.0625, 0.8333, 0.0625, 0.8333, 0.08333, 0.8333, 0.08333, 0.9167, 0.0625, 0.9167, 0.0625, 0.9167, 0.08333, 0.9167, 0.08333, 1.0, 0.0625, 1.0, 0.0625, 2.22e-16, 0.08333, 2.22e-16, 0.08333, 0.08333, 0.0625, 0.08333, 0.0625, 0.08333, 0.08333, 0.08333, 0.08333, 0.1667, 0.0625, 0.1667, 0.0625, 0.1667, 0.08333, 0.1667, 0.08333, 0.25, 0.0625, 0.25, 0.0625, 0.25, 0.08333, 0.25, 0.08333, 0.3333, 0.0625, 0.3333, 0.0625, 0.3333, 0.08333, 0.3333, 0.08333, 0.4167, 0.0625, 0.4167, 0.0625, 0.4167, 0.08333, 0.4167, 0.08333, 0.5, 0.0625, 0.5, 0.08333, 0.5, 0.1042, 0.5, 0.1042, 0.5833, 0.08333, 0.5833, 0.08333, 0.5833, 0.1042, 0.5833, 0.1042, 0.6667, 0.08333, 0.6667, 0.08333, 0.6667, 0.1042, 0.6667, 0.1042, 0.75, 0.08333, 0.75, 0.08333, 0.75, 0.1042, 0.75, 0.1042, 0.8333, 0.08333, 0.8333, 0.08333, 0.8333, 0.1042, 0.8333, 0.1042, 0.9167, 0.08333, 0.9167, 0.08333, 0.9167, 0.1042, 0.9167, 0.1042, 1.0, 0.08333, 1.0, 0.08333, 2.22e-16, 0.1042, 2.22e-16, 0.1042, 0.08333, 0.08333, 0.08333, 0.08333, 0.08333, 0.1042, 0.08333, 0.1042, 0.1667, 0.08333, 0.1667, 0.08333, 0.1667, 0.1042, 0.1667, 0.1042, 0.25, 0.08333, 0.25, 0.08333, 0.25, 0.1042, 0.25, 0.1042, 0.3333, 0.08333, 0.3333, 0.08333, 0.3333, 0.1042, 0.3333, 0.1042, 0.4167, 0.08333, 0.4167, 0.08333, 0.4167, 0.1042, 0.4167, 0.1042, 0.5, 0.08333, 0.5, 0.1042, 0.5, 0.125, 0.5, 0.125, 0.5833, 0.1042, 0.5833, 0.1042, 0.5833, 0.125, 0.5833, 0.125, 0.6667, 0.1042, 0.6667, 0.1042, 0.6667, 0.125, 0.6667, 0.125, 0.75, 0.1042, 0.75, 0.1042, 0.75, 0.125, 0.75, 0.125, 0.8333, 0.1042, 0.8333, 0.1042, 0.8333, 0.125, 0.8333, 0.125, 0.9167, 0.1042, 0.9167, 0.1042, 0.9167, 0.125, 0.9167, 0.125, 1.0, 0.1042, 1.0, 0.1042, 2.22e-16, 0.125, 2.22e-16, 0.125, 0.08333, 0.1042, 0.08333, 0.1042, 0.08333, 0.125, 0.08333, 0.125, 0.1667, 0.1042, 0.1667, 0.1042, 0.1667, 0.125, 0.1667, 0.125, 0.25, 0.1042, 0.25, 0.1042, 0.25, 0.125, 0.25, 0.125, 0.3333, 0.1042, 0.3333, 0.1042, 0.3333, 0.125, 0.3333, 0.125, 0.4167, 0.1042, 0.4167, 0.1042, 0.4167, 0.125, 0.4167, 0.125, 0.5, 0.1042, 0.5, 0.125, 0.5, 0.1458, 0.5, 0.1458, 0.5833, 0.125, 0.5833, 0.125, 0.5833, 0.1458, 0.5833, 0.1458, 0.6667, 0.125, 0.6667, 0.125, 0.6667, 0.1458, 0.6667, 0.1458, 0.75, 0.125, 0.75, 0.125, 0.75, 0.1458, 0.75, 0.1458, 0.8333, 0.125, 0.8333, 0.125, 0.8333, 0.1458, 0.8333, 0.1458, 0.9167, 0.125, 0.9167, 0.125, 0.9167, 0.1458, 0.9167, 0.1458, 1.0, 0.125, 1.0, 0.125, 2.22e-16, 0.1458, 2.22e-16, 0.1458, 0.08333, 0.125, 0.08333, 0.125, 0.08333, 0.1458, 0.08333, 0.1458, 0.1667, 0.125, 0.1667, 0.125, 0.1667, 0.1458, 0.1667, 0.1458, 0.25, 0.125, 0.25, 0.125, 0.25, 0.1458, 0.25, 0.1458, 0.3333, 0.125, 0.3333, 0.125, 0.3333, 0.1458, 0.3333, 0.1458, 0.4167, 0.125, 0.4167, 0.125, 0.4167, 0.1458, 0.4167, 0.1458, 0.5, 0.125, 0.5, 0.1458, 0.5, 0.1667, 0.5, 0.1667, 0.5833, 0.1458, 0.5833, 0.1458, 0.5833, 0.1667, 0.5833, 0.1667, 0.6667, 0.1458, 0.6667, 0.1458, 0.6667, 0.1667, 0.6667, 0.1667, 0.75, 0.1458, 0.75, 0.1458, 0.75, 0.1667, 0.75, 0.1667, 0.8333, 0.1458, 0.8333, 0.1458, 0.8333, 0.1667, 0.8333, 0.1667, 0.9167, 0.1458, 0.9167, 0.1458, 0.9167, 0.1667, 0.9167, 0.1667, 1.0, 0.1458, 1.0, 0.1458, 2.22e-16, 0.1667, 2.22e-16, 0.1667, 0.08333, 0.1458, 0.08333, 0.1458, 0.08333, 0.1667, 0.08333, 0.1667, 0.1667, 0.1458, 0.1667, 0.1458, 0.1667, 0.1667, 0.1667, 0.1667, 0.25, 0.1458, 0.25, 0.1458, 0.25, 0.1667, 0.25, 0.1667, 0.3333, 0.1458, 0.3333, 0.1458, 0.3333, 0.1667, 0.3333, 0.1667, 0.4167, 0.1458, 0.4167, 0.1458, 0.4167, 0.1667, 0.4167, 0.1667, 0.5, 0.1458, 0.5, 0.1667, 0.5, 0.1875, 0.5, 0.1875, 0.5833, 0.1667, 0.5833, 0.1667, 0.5833, 0.1875, 0.5833, 0.1875, 0.6667, 0.1667, 0.6667, 0.1667, 0.6667, 0.1875, 0.6667, 0.1875, 0.75, 0.1667, 0.75, 0.1667, 0.75, 0.1875, 0.75, 0.1875, 0.8333, 0.1667, 0.8333, 0.1667, 0.8333, 0.1875, 0.8333, 0.1875, 0.9167, 0.1667, 0.9167, 0.1667, 0.9167, 0.1875, 0.9167, 0.1875, 1.0, 0.1667, 1.0, 0.1667, 2.22e-16, 0.1875, 2.22e-16, 0.1875, 0.08333, 0.1667, 0.08333, 0.1667, 0.08333, 0.1875, 0.08333, 0.1875, 0.1667, 0.1667, 0.1667, 0.1667, 0.1667, 0.1875, 0.1667, 0.1875, 0.25, 0.1667, 0.25, 0.1667, 0.25, 0.1875, 0.25, 0.1875, 0.3333, 0.1667, 0.3333, 0.1667, 0.3333, 0.1875, 0.3333, 0.1875, 0.4167, 0.1667, 0.4167, 0.1667, 0.4167, 0.1875, 0.4167, 0.1875, 0.5, 0.1667, 0.5, 0.1875, 0.5, 0.2083, 0.5, 0.2083, 0.5833, 0.1875, 0.5833, 0.1875, 0.5833, 0.2083, 0.5833, 0.2083, 0.6667, 0.1875, 0.6667, 0.1875, 0.6667, 0.2083, 0.6667, 0.2083, 0.75, 0.1875, 0.75, 0.1875, 0.75, 0.2083, 0.75, 0.2083, 0.8333, 0.1875, 0.8333, 0.1875, 0.8333, 0.2083, 0.8333, 0.2083, 0.9167, 0.1875, 0.9167, 0.1875, 0.9167, 0.2083, 0.9167, 0.2083, 1.0, 0.1875, 1.0, 0.1875, 2.22e-16, 0.2083, 2.22e-16, 0.2083, 0.08333, 0.1875, 0.08333, 0.1875, 0.08333, 0.2083, 0.08333, 0.2083, 0.1667, 0.1875, 0.1667, 0.1875, 0.1667, 0.2083, 0.1667, 0.2083, 0.25, 0.1875, 0.25, 0.1875, 0.25, 0.2083, 0.25, 0.2083, 0.3333, 0.1875, 0.3333, 0.1875, 0.3333, 0.2083, 0.3333, 0.2083, 0.4167, 0.1875, 0.4167, 0.1875, 0.4167, 0.2083, 0.4167, 0.2083, 0.5, 0.1875, 0.5, 0.2083, 0.5, 0.2292, 0.5, 0.2292, 0.5833, 0.2083, 0.5833, 0.2083, 0.5833, 0.2292, 0.5833, 0.2292, 0.6667, 0.2083, 0.6667, 0.2083, 0.6667, 0.2292, 0.6667, 0.2292, 0.75, 0.2083, 0.75, 0.2083, 0.75, 0.2292, 0.75, 0.2292, 0.8333, 0.2083, 0.8333, 0.2083, 0.8333, 0.2292, 0.8333, 0.2292, 0.9167, 0.2083, 0.9167, 0.2083, 0.9167, 0.2292, 0.9167, 0.2292, 1.0, 0.2083, 1.0, 0.2083, 2.22e-16, 0.2292, 2.22e-16, 0.2292, 0.08333, 0.2083, 0.08333, 0.2083, 0.08333, 0.2292, 0.08333, 0.2292, 0.1667, 0.2083, 0.1667, 0.2083, 0.1667, 0.2292, 0.1667, 0.2292, 0.25, 0.2083, 0.25, 0.2083, 0.25, 0.2292, 0.25, 0.2292, 0.3333, 0.2083, 0.3333, 0.2083, 0.3333, 0.2292, 0.3333, 0.2292, 0.4167, 0.2083, 0.4167, 0.2083, 0.4167, 0.2292, 0.4167, 0.2292, 0.5, 0.2083, 0.5, 0.2292, 0.5, 0.25, 0.5, 0.25, 0.5833, 0.2292, 0.5833, 0.2292, 0.5833, 0.25, 0.5833, 0.25, 0.6667, 0.2292, 0.6667, 0.2292, 0.6667, 0.25, 0.6667, 0.25, 0.75, 0.2292, 0.75, 0.2292, 0.75, 0.25, 0.75, 0.25, 0.8333, 0.2292, 0.8333, 0.2292, 0.8333, 0.25, 0.8333, 0.25, 0.9167, 0.2292, 0.9167, 0.2292, 0.9167, 0.25, 0.9167, 0.25, 1.0, 0.2292, 1.0, 0.2292, 2.22e-16, 0.25, 2.22e-16, 0.25, 0.08333, 0.2292, 0.08333, 0.2292, 0.08333, 0.25, 0.08333, 0.25, 0.1667, 0.2292, 0.1667, 0.2292, 0.1667, 0.25, 0.1667, 0.25, 0.25, 0.2292, 0.25, 0.2292, 0.25, 0.25, 0.25, 0.25, 0.3333, 0.2292, 0.3333, 0.2292, 0.3333, 0.25, 0.3333, 0.25, 0.4167, 0.2292, 0.4167, 0.2292, 0.4167, 0.25, 0.4167, 0.25, 0.5, 0.2292, 0.5, 0.25, 0.5, 0.2708, 0.5, 0.2708, 0.5833, 0.25, 0.5833, 0.25, 0.5833, 0.2708, 0.5833, 0.2708, 0.6667, 0.25, 0.6667, 0.25, 0.6667, 0.2708, 0.6667, 0.2708, 0.75, 0.25, 0.75, 0.25, 0.75, 0.2708, 0.75, 0.2708, 0.8333, 0.25, 0.8333, 0.25, 0.8333, 0.2708, 0.8333, 0.2708, 0.9167, 0.25, 0.9167, 0.25, 0.9167, 0.2708, 0.9167, 0.2708, 1.0, 0.25, 1.0, 0.25, 2.22e-16, 0.2708, 2.22e-16, 0.2708, 0.08333, 0.25, 0.08333, 0.25, 0.08333, 0.2708, 0.08333, 0.2708, 0.1667, 0.25, 0.1667, 0.25, 0.1667, 0.2708, 0.1667, 0.2708, 0.25, 0.25, 0.25, 0.25, 0.25, 0.2708, 0.25, 0.2708, 0.3333, 0.25, 0.3333, 0.25, 0.3333, 0.2708, 0.3333, 0.2708, 0.4167, 0.25, 0.4167, 0.25, 0.4167, 0.2708, 0.4167, 0.2708, 0.5, 0.25, 0.5, 0.2708, 0.5, 0.2917, 0.5, 0.2917, 0.5833, 0.2708, 0.5833, 0.2708, 0.5833, 0.2917, 0.5833, 0.2917, 0.6667, 0.2708, 0.6667, 0.2708, 0.6667, 0.2917, 0.6667, 0.2917, 0.75, 0.2708, 0.75, 0.2708, 0.75, 0.2917, 0.75, 0.2917, 0.8333, 0.2708, 0.8333, 0.2708, 0.8333, 0.2917, 0.8333, 0.2917, 0.9167, 0.2708, 0.9167, 0.2708, 0.9167, 0.2917, 0.9167, 0.2917, 1.0, 0.2708, 1.0, 0.2708, 2.22e-16, 0.2917, 2.22e-16, 0.2917, 0.08333, 0.2708, 0.08333, 0.2708, 0.08333, 0.2917, 0.08333, 0.2917, 0.1667, 0.2708, 0.1667, 0.2708, 0.1667, 0.2917, 0.1667, 0.2917, 0.25, 0.2708, 0.25, 0.2708, 0.25, 0.2917, 0.25, 0.2917, 0.3333, 0.2708, 0.3333, 0.2708, 0.3333, 0.2917, 0.3333, 0.2917, 0.4167, 0.2708, 0.4167, 0.2708, 0.4167, 0.2917, 0.4167, 0.2917, 0.5, 0.2708, 0.5, 0.2917, 0.5, 0.3125, 0.5, 0.3125, 0.5833, 0.2917, 0.5833, 0.2917, 0.5833, 0.3125, 0.5833, 0.3125, 0.6667, 0.2917, 0.6667, 0.2917, 0.6667, 0.3125, 0.6667, 0.3125, 0.75, 0.2917, 0.75, 0.2917, 0.75, 0.3125, 0.75, 0.3125, 0.8333, 0.2917, 0.8333, 0.2917, 0.8333, 0.3125, 0.8333, 0.3125, 0.9167, 0.2917, 0.9167, 0.2917, 0.9167, 0.3125, 0.9167, 0.3125, 1.0, 0.2917, 1.0, 0.2917, 2.22e-16, 0.3125, 2.22e-16, 0.3125, 0.08333, 0.2917, 0.08333, 0.2917, 0.08333, 0.3125, 0.08333, 0.3125, 0.1667, 0.2917, 0.1667, 0.2917, 0.1667, 0.3125, 0.1667, 0.3125, 0.25, 0.2917, 0.25, 0.2917, 0.25, 0.3125, 0.25, 0.3125, 0.3333, 0.2917, 0.3333, 0.2917, 0.3333, 0.3125, 0.3333, 0.3125, 0.4167, 0.2917, 0.4167, 0.2917, 0.4167, 0.3125, 0.4167, 0.3125, 0.5, 0.2917, 0.5, 0.3125, 0.5, 0.3333, 0.5, 0.3333, 0.5833, 0.3125, 0.5833, 0.3125, 0.5833, 0.3333, 0.5833, 0.3333, 0.6667, 0.3125, 0.6667, 0.3125, 0.6667, 0.3333, 0.6667, 0.3333, 0.75, 0.3125, 0.75, 0.3125, 0.75, 0.3333, 0.75, 0.3333, 0.8333, 0.3125, 0.8333, 0.3125, 0.8333, 0.3333, 0.8333, 0.3333, 0.9167, 0.3125, 0.9167, 0.3125, 0.9167, 0.3333, 0.9167, 0.3333, 1.0, 0.3125, 1.0, 0.3125, 2.22e-16, 0.3333, 2.22e-16, 0.3333, 0.08333, 0.3125, 0.08333, 0.3125, 0.08333, 0.3333, 0.08333, 0.3333, 0.1667, 0.3125, 0.1667, 0.3125, 0.1667, 0.3333, 0.1667, 0.3333, 0.25, 0.3125, 0.25, 0.3125, 0.25, 0.3333, 0.25, 0.3333, 0.3333, 0.3125, 0.3333, 0.3125, 0.3333, 0.3333, 0.3333, 0.3333, 0.4167, 0.3125, 0.4167, 0.3125, 0.4167, 0.3333, 0.4167, 0.3333, 0.5, 0.3125, 0.5, 0.3333, 0.5, 0.3542, 0.5, 0.3542, 0.5833, 0.3333, 0.5833, 0.3333, 0.5833, 0.3542, 0.5833, 0.3542, 0.6667, 0.3333, 0.6667, 0.3333, 0.6667, 0.3542, 0.6667, 0.3542, 0.75, 0.3333, 0.75, 0.3333, 0.75, 0.3542, 0.75, 0.3542, 0.8333, 0.3333, 0.8333, 0.3333, 0.8333, 0.3542, 0.8333, 0.3542, 0.9167, 0.3333, 0.9167, 0.3333, 0.9167, 0.3542, 0.9167, 0.3542, 1.0, 0.3333, 1.0, 0.3333, 2.22e-16, 0.3542, 2.22e-16, 0.3542, 0.08333, 0.3333, 0.08333, 0.3333, 0.08333, 0.3542, 0.08333, 0.3542, 0.1667, 0.3333, 0.1667, 0.3333, 0.1667, 0.3542, 0.1667, 0.3542, 0.25, 0.3333, 0.25, 0.3333, 0.25, 0.3542, 0.25, 0.3542, 0.3333, 0.3333, 0.3333, 0.3333, 0.3333, 0.3542, 0.3333, 0.3542, 0.4167, 0.3333, 0.4167, 0.3333, 0.4167, 0.3542, 0.4167, 0.3542, 0.5, 0.3333, 0.5, 0.3542, 0.5, 0.375, 0.5, 0.375, 0.5833, 0.3542, 0.5833, 0.3542, 0.5833, 0.375, 0.5833, 0.375, 0.6667, 0.3542, 0.6667, 0.3542, 0.6667, 0.375, 0.6667, 0.375, 0.75, 0.3542, 0.75, 0.3542, 0.75, 0.375, 0.75, 0.375, 0.8333, 0.3542, 0.8333, 0.3542, 0.8333, 0.375, 0.8333, 0.375, 0.9167, 0.3542, 0.9167, 0.3542, 0.9167, 0.375, 0.9167, 0.375, 1.0, 0.3542, 1.0, 0.3542, 2.22e-16, 0.375, 2.22e-16, 0.375, 0.08333, 0.3542, 0.08333, 0.3542, 0.08333, 0.375, 0.08333, 0.375, 0.1667, 0.3542, 0.1667, 0.3542, 0.1667, 0.375, 0.1667, 0.375, 0.25, 0.3542, 0.25, 0.3542, 0.25, 0.375, 0.25, 0.375, 0.3333, 0.3542, 0.3333, 0.3542, 0.3333, 0.375, 0.3333, 0.375, 0.4167, 0.3542, 0.4167, 0.3542, 0.4167, 0.375, 0.4167, 0.375, 0.5, 0.3542, 0.5, 0.375, 0.5, 0.3958, 0.5, 0.3958, 0.5833, 0.375, 0.5833, 0.375, 0.5833, 0.3958, 0.5833, 0.3958, 0.6667, 0.375, 0.6667, 0.375, 0.6667, 0.3958, 0.6667, 0.3958, 0.75, 0.375, 0.75, 0.375, 0.75, 0.3958, 0.75, 0.3958, 0.8333, 0.375, 0.8333, 0.375, 0.8333, 0.3958, 0.8333, 0.3958, 0.9167, 0.375, 0.9167, 0.375, 0.9167, 0.3958, 0.9167, 0.3958, 1.0, 0.375, 1.0, 0.375, 2.22e-16, 0.3958, 2.22e-16, 0.3958, 0.08333, 0.375, 0.08333, 0.375, 0.08333, 0.3958, 0.08333, 0.3958, 0.1667, 0.375, 0.1667, 0.375, 0.1667, 0.3958, 0.1667, 0.3958, 0.25, 0.375, 0.25, 0.375, 0.25, 0.3958, 0.25, 0.3958, 0.3333, 0.375, 0.3333, 0.375, 0.3333, 0.3958, 0.3333, 0.3958, 0.4167, 0.375, 0.4167, 0.375, 0.4167, 0.3958, 0.4167, 0.3958, 0.5, 0.375, 0.5, 0.3958, 0.5, 0.4167, 0.5, 0.4167, 0.5833, 0.3958, 0.5833, 0.3958, 0.5833, 0.4167, 0.5833, 0.4167, 0.6667, 0.3958, 0.6667, 0.3958, 0.6667, 0.4167, 0.6667, 0.4167, 0.75, 0.3958, 0.75, 0.3958, 0.75, 0.4167, 0.75, 0.4167, 0.8333, 0.3958, 0.8333, 0.3958, 0.8333, 0.4167, 0.8333, 0.4167, 0.9167, 0.3958, 0.9167, 0.3958, 0.9167, 0.4167, 0.9167, 0.4167, 1.0, 0.3958, 1.0, 0.3958, 2.22e-16, 0.4167, 2.22e-16, 0.4167, 0.08333, 0.3958, 0.08333, 0.3958, 0.08333, 0.4167, 0.08333, 0.4167, 0.1667, 0.3958, 0.1667, 0.3958, 0.1667, 0.4167, 0.1667, 0.4167, 0.25, 0.3958, 0.25, 0.3958, 0.25, 0.4167, 0.25, 0.4167, 0.3333, 0.3958, 0.3333, 0.3958, 0.3333, 0.4167, 0.3333, 0.4167, 0.4167, 0.3958, 0.4167, 0.3958, 0.4167, 0.4167, 0.4167, 0.4167, 0.5, 0.3958, 0.5, 0.4167, 0.5, 0.4375, 0.5, 0.4375, 0.5833, 0.4167, 0.5833, 0.4167, 0.5833, 0.4375, 0.5833, 0.4375, 0.6667, 0.4167, 0.6667, 0.4167, 0.6667, 0.4375, 0.6667, 0.4375, 0.75, 0.4167, 0.75, 0.4167, 0.75, 0.4375, 0.75, 0.4375, 0.8333, 0.4167, 0.8333, 0.4167, 0.8333, 0.4375, 0.8333, 0.4375, 0.9167, 0.4167, 0.9167, 0.4167, 0.9167, 0.4375, 0.9167, 0.4375, 1.0, 0.4167, 1.0, 0.4167, 2.22e-16, 0.4375, 2.22e-16, 0.4375, 0.08333, 0.4167, 0.08333, 0.4167, 0.08333, 0.4375, 0.08333, 0.4375, 0.1667, 0.4167, 0.1667, 0.4167, 0.1667, 0.4375, 0.1667, 0.4375, 0.25, 0.4167, 0.25, 0.4167, 0.25, 0.4375, 0.25, 0.4375, 0.3333, 0.4167, 0.3333, 0.4167, 0.3333, 0.4375, 0.3333, 0.4375, 0.4167, 0.4167, 0.4167, 0.4167, 0.4167, 0.4375, 0.4167, 0.4375, 0.5, 0.4167, 0.5, 0.4375, 0.5, 0.4583, 0.5, 0.4583, 0.5833, 0.4375, 0.5833, 0.4375, 0.5833, 0.4583, 0.5833, 0.4583, 0.6667, 0.4375, 0.6667, 0.4375, 0.6667, 0.4583, 0.6667, 0.4583, 0.75, 0.4375, 0.75, 0.4375, 0.75, 0.4583, 0.75, 0.4583, 0.8333, 0.4375, 0.8333, 0.4375, 0.8333, 0.4583, 0.8333, 0.4583, 0.9167, 0.4375, 0.9167, 0.4375, 0.9167, 0.4583, 0.9167, 0.4583, 1.0, 0.4375, 1.0, 0.4375, 2.22e-16, 0.4583, 2.22e-16, 0.4583, 0.08333, 0.4375, 0.08333, 0.4375, 0.08333, 0.4583, 0.08333, 0.4583, 0.1667, 0.4375, 0.1667, 0.4375, 0.1667, 0.4583, 0.1667, 0.4583, 0.25, 0.4375, 0.25, 0.4375, 0.25, 0.4583, 0.25, 0.4583, 0.3333, 0.4375, 0.3333, 0.4375, 0.3333, 0.4583, 0.3333, 0.4583, 0.4167, 0.4375, 0.4167, 0.4375, 0.4167, 0.4583, 0.4167, 0.4583, 0.5, 0.4375, 0.5, 0.4583, 0.5, 0.4792, 0.5, 0.4792, 0.5833, 0.4583, 0.5833, 0.4583, 0.5833, 0.4792, 0.5833, 0.4792, 0.6667, 0.4583, 0.6667, 0.4583, 0.6667, 0.4792, 0.6667, 0.4792, 0.75, 0.4583, 0.75, 0.4583, 0.75, 0.4792, 0.75, 0.4792, 0.8333, 0.4583, 0.8333, 0.4583, 0.8333, 0.4792, 0.8333, 0.4792, 0.9167, 0.4583, 0.9167, 0.4583, 0.9167, 0.4792, 0.9167, 0.4792, 1.0, 0.4583, 1.0, 0.4583, 2.22e-16, 0.4792, 2.22e-16, 0.4792, 0.08333, 0.4583, 0.08333, 0.4583, 0.08333, 0.4792, 0.08333, 0.4792, 0.1667, 0.4583, 0.1667, 0.4583, 0.1667, 0.4792, 0.1667, 0.4792, 0.25, 0.4583, 0.25, 0.4583, 0.25, 0.4792, 0.25, 0.4792, 0.3333, 0.4583, 0.3333, 0.4583, 0.3333, 0.4792, 0.3333, 0.4792, 0.4167, 0.4583, 0.4167, 0.4583, 0.4167, 0.4792, 0.4167, 0.4792, 0.5, 0.4583, 0.5, 0.4792, 0.5, 0.5, 0.5, 0.5, 0.5833, 0.4792, 0.5833, 0.4792, 0.5833, 0.5, 0.5833, 0.5, 0.6667, 0.4792, 0.6667, 0.4792, 0.6667, 0.5, 0.6667, 0.5, 0.75, 0.4792, 0.75, 0.4792, 0.75, 0.5, 0.75, 0.5, 0.8333, 0.4792, 0.8333, 0.4792, 0.8333, 0.5, 0.8333, 0.5, 0.9167, 0.4792, 0.9167, 0.4792, 0.9167, 0.5, 0.9167, 0.5, 1.0, 0.4792, 1.0, 0.4792, 2.22e-16, 0.5, 2.22e-16, 0.5, 0.08333, 0.4792, 0.08333, 0.4792, 0.08333, 0.5, 0.08333, 0.5, 0.1667, 0.4792, 0.1667, 0.4792, 0.1667, 0.5, 0.1667, 0.5, 0.25, 0.4792, 0.25, 0.4792, 0.25, 0.5, 0.25, 0.5, 0.3333, 0.4792, 0.3333, 0.4792, 0.3333, 0.5, 0.3333, 0.5, 0.4167, 0.4792, 0.4167, 0.4792, 0.4167, 0.5, 0.4167, 0.5, 0.5, 0.4792, 0.5, 1.0, 0.5, 1.0, 1.0, 0.9688, 1.0, 0.9688, 0.5, 0.9688, 0.5, 0.9688, 1.0, 0.9375, 1.0, 0.9375, 0.5, 0.9375, 0.5, 0.9375, 1.0, 0.9062, 1.0, 0.9062, 0.5, 0.9062, 0.5, 0.9062, 1.0, 0.875, 1.0, 0.875, 0.5, 0.875, 0.5, 0.875, 1.0, 0.8438, 1.0, 0.8438, 0.5, 0.8438, 0.5, 0.8438, 1.0, 0.8125, 1.0, 0.8125, 0.5, 0.8125, 0.5, 0.8125, 1.0, 0.7812, 1.0, 0.7812, 0.5, 0.7812, 0.5, 0.7812, 1.0, 0.75, 1.0, 0.75, 0.5, 0.75, 0.5, 0.75, 1.0, 0.7188, 1.0, 0.7188, 0.5, 0.7188, 0.5, 0.7188, 1.0, 0.6875, 1.0, 0.6875, 0.5, 0.6875, 0.5, 0.6875, 1.0, 0.6562, 1.0, 0.6562, 0.5, 0.6562, 0.5, 0.6562, 1.0, 0.625, 1.0, 0.625, 0.5, 0.625, 0.5, 0.625, 1.0, 0.5938, 1.0, 0.5938, 0.5, 0.5938, 0.5, 0.5938, 1.0, 0.5625, 1.0, 0.5625, 0.5, 0.5625, 0.5, 0.5625, 1.0, 0.5312, 1.0, 0.5312, 0.5, 0.5312, 0.5, 0.5312, 1.0, 0.5, 1.0, 0.5, 0.5, 0.5, 0.5, 0.5, 1.0, 0.4688, 1.0, 0.4688, 0.5, 0.4688, 0.5, 0.4688, 1.0, 0.4375, 1.0, 0.4375, 0.5, 0.4375, 0.5, 0.4375, 1.0, 0.4062, 1.0, 0.4062, 0.5, 0.4062, 0.5, 0.4062, 1.0, 0.375, 1.0, 0.375, 0.5, 0.375, 0.5, 0.375, 1.0, 0.3438, 1.0, 0.3438, 0.5, 0.3438, 0.5, 0.3438, 1.0, 0.3125, 1.0, 0.3125, 0.5, 0.3125, 0.5, 0.3125, 1.0, 0.2812, 1.0, 0.2812, 0.5, 0.2812, 0.5, 0.2812, 1.0, 0.25, 1.0, 0.25, 0.5, 0.25, 0.5, 0.25, 1.0, 0.2188, 1.0, 0.2188, 0.5, 0.2188, 0.5, 0.2188, 1.0, 0.1875, 1.0, 0.1875, 0.5, 0.1875, 0.5, 0.1875, 1.0, 0.1562, 1.0, 0.1562, 0.5, 0.1562, 0.5, 0.1562, 1.0, 0.125, 1.0, 0.125, 0.5, 0.125, 0.5, 0.125, 1.0, 0.09375, 1.0, 0.09375, 0.5, 0.09375, 0.5, 0.09375, 1.0, 0.0625, 1.0, 0.0625, 0.5, 0.2968, 0.4854, 0.25, 0.49, 0.2032, 0.4854, 0.1582, 0.4717, 0.1167, 0.4496, 0.08029, 0.4197, 0.05045, 0.3833, 0.02827, 0.3418, 0.01461, 0.2968, 0.01, 0.25, 0.01461, 0.2032, 0.02827, 0.1582, 0.05045, 0.1167, 0.08029, 0.08029, 0.1167, 0.05045, 0.1582, 0.02827, 0.2032, 0.01461, 0.25, 0.01, 0.2968, 0.01461, 0.3418, 0.02827, 0.3833, 0.05045, 0.4197, 0.08029, 0.4496, 0.1167, 0.4717, 0.1582, 0.4854, 0.2032, 0.49, 0.25, 0.4854, 0.2968, 0.4717, 0.3418, 0.4496, 0.3833, 0.4197, 0.4197, 0.3833, 0.4496, 0.3418, 0.4717, 0.0625, 0.5, 0.0625, 1.0, 0.03125, 1.0, 0.03125, 0.5, 0.03125, 0.5, 0.03125, 1.0, 0.0, 1.0, 0.0, 0.5, 0.75, 0.49, 0.7968, 0.4854, 0.8418, 0.4717, 0.8833, 0.4496, 0.9197, 0.4197, 0.9496, 0.3833, 0.9717, 0.3418, 0.9854, 0.2968, 0.99, 0.25, 0.9854, 0.2032, 0.9717, 0.1582, 0.9496, 0.1167, 0.9197, 0.08029, 0.8833, 0.05045, 0.8418, 0.02827, 0.7968, 0.01461, 0.75, 0.01, 0.7032, 0.01461, 0.6582, 0.02827, 0.6167, 0.05045, 0.5803, 0.08029, 0.5504, 0.1167, 0.5283, 0.1582, 0.5146, 0.2032, 0.51, 0.25, 0.5146, 0.2968, 0.5283, 0.3418, 0.5504, 0.3833, 0.5803, 0.4197, 0.6167, 0.4496, 0.6582, 0.4717, 0.7032, 0.4854])
me_cylinder.materials.append(mat_material_001)
me_cylinder.update()

# ---- objects
ob_light = bpy.data.objects.new('Light', light_light)
ob_camera = bpy.data.objects.new('Camera', cam_camera)
ob_cylinder = bpy.data.objects.new('Cylinder', me_cylinder)
ob_light_001 = bpy.data.objects.new('Light.001', light_light_001)
ob_light_002 = bpy.data.objects.new('Light.002', light_light_002)

# ---- transforms, parenting, visibility, modifiers, constraints
ob_light.location = (4.076, 1.005, 5.904)
ob_light.rotation_euler = (0.6503, 0.05522, 1.866)
ob_light.lock_rotations_4d = False
ob_light.empty_display_type = 'ARROWS'
ob_light.color = (0.0, 0.0, 0.0, 0.0)
ob_light.lineart.crease_threshold = 0.0
ob_camera.location = (7.359, -6.926, 4.958)
ob_camera.rotation_euler = (1.109, 0.0, 0.8149)
ob_camera.lock_rotations_4d = False
ob_camera.empty_display_type = 'ARROWS'
ob_camera.color = (0.0, 0.0, 0.0, 0.0)
ob_camera.display_type = 'WIRE'
ob_camera.lineart.crease_threshold = 0.0
ob_cylinder.location = (0.0, 0.1632, 0.0)
ob_cylinder.scale = (1.0, 1.0, 1.313)
_m = ob_cylinder.modifiers.new('Subdivision', 'SUBSURF')
_m.subdivision_type = 'SIMPLE'
_m.render_levels = 6
_m.show_only_control_edges = False
ob_light_001.location = (4.076, 7.709, 1.538)
ob_light_001.rotation_euler = (0.6503, 0.05522, 1.866)
ob_light_001.lock_rotations_4d = False
ob_light_001.empty_display_type = 'ARROWS'
ob_light_001.color = (0.0, 0.0, 0.0, 0.0)
ob_light_001.lineart.crease_threshold = 0.0
ob_light_002.location = (-3.754, 7.709, 3.191)
ob_light_002.rotation_euler = (0.6503, 0.05522, 1.866)
ob_light_002.lock_rotations_4d = False
ob_light_002.empty_display_type = 'ARROWS'
ob_light_002.color = (0.0, 0.0, 0.0, 0.0)
ob_light_002.lineart.crease_threshold = 0.0

# ---- collection membership
col_collection.objects.link(ob_light)
col_collection.objects.link(ob_camera)
col_collection.objects.link(ob_cylinder)
col_collection.objects.link(ob_light_001)
col_collection.objects.link(ob_light_002)

# ---- scene / render settings (as saved in the file)
scene.camera = ob_camera
scene.frame_start = 1; scene.frame_end = 250; scene.frame_set(1)
scene.render.engine = 'BLENDER_EEVEE_NEXT'
bpy.context.view_layer.update()
